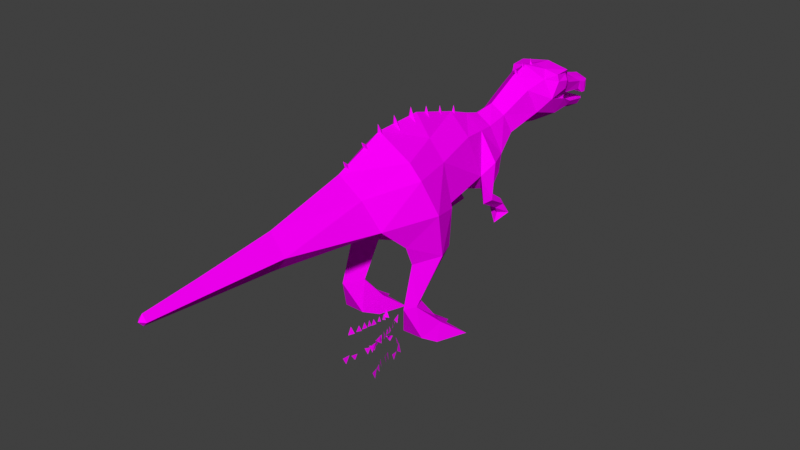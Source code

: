 # Source: Suchomimus_Baby_Idle.blend  (saved by Blender 4.3.34; exported with 4.5.12 LTS)
import bpy
from mathutils import Matrix  # noqa: F401  (used for matrix-valued properties, if any)

bpy.ops.wm.read_factory_settings(use_empty=True)
scene = bpy.context.scene
scene.name = 'Scene'

# ---- collections
col_collection = bpy.data.collections.new('Collection'); scene.collection.children.link(col_collection)

# ---- images (referenced by path relative to the original .blend; pixels are not part of the script)
import os
ASSET_DIR = os.environ.get("B2B_ASSET_DIR", "")  # directory of the original .blend (textures are referenced by path, not embedded)
HERE = os.path.dirname(os.path.abspath(__file__))  # packed textures are extracted next to this script under _unpacked/

def load_image(name, relpath, width, height, colorspace="sRGB"):
    """Load a texture the original file referenced (path relative to the .blend, or extracted next to this script)."""
    p = next((c for c in (os.path.join(HERE, relpath), os.path.join(ASSET_DIR, relpath)) if relpath and os.path.exists(c)), "")
    if p:
        img = bpy.data.images.load(p, check_existing=True)
        img.name = name
    else:  # same state as the original file: an image datablock whose file is absent (Cycles renders it pink)
        img = bpy.data.images.new(name, width, height)
        img.source = "FILE"
        img.filepath = "//" + (relpath or name)
    img.colorspace_settings.name = colorspace
    return img
img_suchomimus_evo_4_jpg = load_image('Suchomimus evo 4.jpg', 'Suchomimus evo 4.jpg', 1024, 1024, 'sRGB')

# ---- materials (node trees are filled in below, after node groups)
mat_material1_006 = bpy.data.materials.new('material1.006')
mat_material1_006.use_transparent_shadow = False
mat_material1_006.roughness = 1.0
mat_material1_007 = bpy.data.materials.new('material1.007')
mat_material1_007.use_transparent_shadow = False
mat_material1_007.roughness = 1.0

# ---- material node trees
mat_material1_006.use_nodes = True; mat_material1_006.node_tree.nodes.clear()
_N = mat_material1_006.node_tree.nodes; _L = mat_material1_006.node_tree.links
n0 = _N.new('ShaderNodeBsdfPrincipled'); n0.name = 'Principled BSDF'; n0.location = (0, 300)
n0.inputs[2].default_value = 1.0
n0.inputs[13].default_value = 0.0
n1 = _N.new('ShaderNodeOutputMaterial'); n1.name = 'Material Output'; n1.location = (280, 300)
n2 = _N.new('ShaderNodeTexImage'); n2.name = 'Image Texture'; n2.location = (-480, 300)
n2.image = img_suchomimus_evo_4_jpg
_L.new(n2.outputs[0], n0.inputs[0])
_L.new(n0.outputs[0], n1.inputs[0])
n1.is_active_output = True
mat_material1_007.use_nodes = True; mat_material1_007.node_tree.nodes.clear()
_N = mat_material1_007.node_tree.nodes; _L = mat_material1_007.node_tree.links
n0 = _N.new('ShaderNodeBsdfPrincipled'); n0.name = 'Principled BSDF'; n0.location = (0, 300)
n0.inputs[2].default_value = 1.0
n0.inputs[13].default_value = 0.0
n1 = _N.new('ShaderNodeOutputMaterial'); n1.name = 'Material Output'; n1.location = (280, 300)
n2 = _N.new('ShaderNodeTexImage'); n2.name = 'Image Texture'; n2.location = (-480, 300)
n2.image = img_suchomimus_evo_4_jpg
_L.new(n2.outputs[0], n0.inputs[0])
_L.new(n0.outputs[0], n1.inputs[0])
n1.is_active_output = True

# ---- world
world_world = bpy.data.worlds.new('World'); scene.world = world_world
world_world.use_nodes = True; world_world.node_tree.nodes.clear()
_N = world_world.node_tree.nodes; _L = world_world.node_tree.links
n0 = _N.new('ShaderNodeOutputWorld'); n0.name = 'World Output'; n0.location = (300, 300)
n1 = _N.new('ShaderNodeBackground'); n1.name = 'Background'; n1.location = (10, 300)
n1.inputs[0].default_value = (0.05088, 0.05088, 0.05088, 1.0)
_L.new(n1.outputs[0], n0.inputs[0])
n0.is_active_output = True
world_world.color = (0.05088, 0.05088, 0.05088)
world_world.use_sun_shadow = False
world_world.sun_shadow_jitter_overblur = 0.0

# ---- meshes
me_suchomimus_evo_4_baby = bpy.data.meshes.new('Suchomimus evo 4 baby')
me_suchomimus_evo_4_baby.from_pydata([(12.43, 34.67, -33.44), (9.151, 35.38, -36.78), (9.43, 31.06, -42.66), (11.78, 46.98, -35.47), (9.753, 41.45, -40.47), (10.16, 33.1, -31.97), (10.29, 43.76, -29.86), (7.389, 59.65, -84.26), (4.81, 56.09, -96.35), (3.607, 55.08, -102.6), (0.0, 55.41, -103.7), (8.322, 64.3, -80.36), (4.753, 60.73, -87.07), (9.503, 62.94, -74.44), (6.501, 64.26, -69.96), (8.962, 65.28, -74.22), (7.38, 50.61, -76.4), (0.0, 46.45, -74.35), (0.0, 47.78, -67.88), (7.189, 54.0, -65.53), (5.375, 49.73, -87.68), (0.0, 46.91, -86.75), (2.909, 46.46, 78.1), (1.584, 46.3, 96.14), (15.4, 0.3573, -1.789), (14.77, 6.788, -1.905), (12.42, 0.173, -11.52), (10.28, 6.788, -2.516), (9.884, 0.3558, -1.89), (12.5, 14.42, 11.34), (8.552, 3.115, 6.575), (6.298, 6.787, -1.039), (12.19, 28.07, 7.016), (16.37, 28.56, -2.518), (12.85, 27.68, -10.51), (12.49, 14.28, 3.133), (18.04, 0.324, 1.588), (18.0, 6.796, -0.227), (21.76, 0.2293, -8.55), (5.102, 46.82, 52.37), (3.307, 0.2291, -9.01), (6.459, 0.3238, 0.6342), (5.177, 62.18, -62.17), (15.71, 3.115, 6.371), (14.44, 14.28, 7.366), (7.437, 60.1, -83.72), (9.329, 59.18, -79.15), (9.558, 61.99, -79.78), (9.503, 62.94, -74.44), (9.607, 54.78, -11.16), (9.988, 39.38, -12.76), (13.63, 40.84, -10.53), (2.832, 47.57, -99.98), (3.758, 47.07, -97.39), (4.775, 49.24, -97.82), (4.235, 56.89, -50.12), (0.0, 60.44, -48.86), (0.0, 66.58, -60.55), (0.0, 52.34, -103.8), (0.0, 53.3, -103.0), (3.056, 48.84, -100.6), (0.0, 48.36, -99.32), (9.099, 65.61, -80.11), (0.0, 48.5, -101.6), (5.112, 61.92, -9.805), (9.25, 59.75, 4.539), (0.0, 68.31, 7.393), (0.0, 69.07, -9.705), (7.704, 30.31, -2.861), (8.957, 14.26, 4.712), (16.89, 43.28, 0.2407), (12.34, 35.04, 10.06), (7.286, 57.42, -26.54), (0.0, 56.98, -101.8), (2.954, 56.99, -98.68), (0.0, 57.69, -98.81), (0.0, 49.16, -97.75), (5.092, 51.51, -99.49), (4.78, 54.95, -99.81), (4.112, 52.53, -101.8), (5.216, 51.7, -97.44), (0.0, 52.9, -94.73), (0.0, 52.84, -97.71), (4.926, 53.49, -95.28), (0.0, 51.19, -88.66), (6.159, 51.27, -88.17), (3.894, 66.39, -73.93), (0.0, 68.78, -67.52), (0.0, 67.47, -74.08), (0.0, 64.2, -26.85), (0.0, 32.81, -20.05), (0.0, 30.57, -2.259), (7.564, 65.52, -80.27), (0.0, 38.83, -40.99), (0.0, 41.48, -43.9), (0.0, 59.53, -40.98), (4.941, 55.93, -41.53), (7.274, 54.14, -82.48), (0.0, 53.4, -82.94), (9.751, 57.93, -70.38), (0.0, 57.81, -70.65), (7.373, 54.67, -68.46), (7.598, 59.76, -68.75), (6.45, 58.58, -83.49), (6.713, 52.42, -82.39), (5.727, 52.86, 21.87), (0.0, 60.64, 25.01), (12.79, 54.58, 3.578), (10.65, 43.13, 19.18), (0.0, 37.97, 19.26), (3.925, 57.98, -93.35), (9.725, 28.82, -39.47), (7.091, 36.86, -34.59), (0.0, 36.37, -29.49), (9.208, 26.4, -41.2), (5.398, 26.44, -42.68), (8.701, 27.16, -44.59), (8.64, 24.74, -43.69), (12.66, 26.83, -42.92), (8.967, 22.83, -40.16), (11.79, 30.53, -40.73), (6.9, 30.53, -40.44), (6.005, 50.69, -52.31), (0.0, 46.21, -53.92), (0.0, 48.4, -64.04), (0.0, 61.24, -35.14), (6.045, 56.59, -35.2), (0.0, 56.64, -82.2), (7.08, 56.17, -83.02), (0.0, 45.06, -97.0), (0.0, 45.68, -100.2), (0.0, 46.49, -92.45), (0.0, 52.96, -101.2), (0.0, 59.12, -93.71), (8.819, 46.97, -43.0), (0.0, 37.36, -36.81), (0.0, 61.24, -88.43), (0.0, 66.54, -82.09), (1.339, 63.98, -63.71), (0.0, 69.48, -61.27), (1.339, 65.07, -67.56), (0.0, 70.27, -65.58), (1.339, 64.78, -71.85), (0.0, 70.12, -70.62), (1.339, 60.2, -28.14), (0.0, 65.92, -28.21), (1.463, 60.99, -21.74), (0.0, 67.94, -21.11), (1.708, 64.53, -14.57), (0.0, 69.72, -14.39), (0.0, 64.38, -16.49), (1.92, 65.75, -7.435), (0.0, 71.61, -6.993), (0.0, 65.88, -9.359), (2.163, 65.13, -0.6045), (0.0, 71.3, 0.742), (0.0, 65.89, -2.67), (2.163, 63.55, 6.262), (0.0, 70.68, 7.972), (0.0, 65.61, 4.486), (2.163, 61.11, 11.09), (0.0, 67.27, 15.22), (1.92, 57.09, 19.44), (0.0, 63.97, 23.07), (0.0, 59.71, 17.7), (0.0, 63.75, -62.05), (0.0, 64.56, -70.08), (0.0, 61.24, -26.4), (0.0, 62.87, -19.97), (0.0, 65.06, -12.77), (0.0, 66.2, -5.631), (0.0, 65.7, 1.036), (0.0, 64.52, 7.999), (-12.43, 34.67, -33.44), (-9.151, 35.38, -36.78), (-11.78, 46.98, -35.47), (-9.753, 41.45, -40.47), (-10.29, 43.76, -29.86), (-10.16, 33.1, -31.97), (-4.81, 56.09, -96.35), (-7.389, 59.65, -84.26), (-3.607, 55.08, -102.6), (-4.753, 60.73, -87.07), (-8.962, 65.28, -74.22), (-6.501, 64.26, -69.96), (-7.38, 50.61, -76.4), (-7.189, 54.0, -65.53), (-5.375, 49.73, -87.68), (-2.909, 46.46, 78.1), (0.0, 50.37, 78.1), (0.0, 48.38, 96.13), (-1.584, 46.3, 96.14), (-15.4, 0.3584, -1.788), (-12.42, 0.1727, -11.51), (-14.77, 6.791, -1.904), (-10.28, 6.791, -2.515), (-9.884, 0.357, -1.889), (-8.553, 3.117, 6.576), (-12.5, 14.42, 11.34), (-12.19, 28.07, 7.018), (-7.704, 30.31, -2.86), (-16.37, 28.56, -2.516), (-12.49, 14.28, 3.137), (-12.85, 27.67, -10.51), (-18.04, 0.3256, 1.589), (-21.76, 0.2293, -8.549), (-18.0, 6.798, -0.2262), (-5.102, 46.82, 52.37), (0.0, 43.2, 78.1), (0.0, 41.09, 52.25), (-3.307, 0.2292, -9.008), (-6.459, 0.3254, 0.6357), (-6.298, 6.789, -1.038), (-5.177, 62.18, -62.17), (-15.71, 3.117, 6.372), (-14.44, 14.28, 7.37), (-7.437, 60.1, -83.72), (-9.558, 61.99, -79.78), (-9.329, 59.18, -79.15), (-9.607, 54.78, -11.16), (-13.63, 40.84, -10.53), (-9.988, 39.38, -12.76), (0.0, 46.5, 97.6), (-2.832, 47.57, -99.98), (-4.775, 49.24, -97.82), (-3.758, 47.07, -97.39), (-4.235, 56.89, -50.12), (-4.112, 52.53, -101.8), (-3.056, 48.84, -100.6), (-9.099, 65.61, -80.11), (0.0, 53.64, 52.32), (-5.112, 61.92, -9.805), (-9.25, 59.75, 4.539), (-8.957, 14.26, 4.716), (-16.89, 43.28, 0.2407), (-12.34, 35.05, 10.06), (-7.286, 57.42, -26.54), (-2.954, 56.99, -98.68), (-4.78, 54.95, -99.81), (-4.926, 53.49, -95.28), (-5.092, 51.51, -99.49), (-5.216, 51.7, -97.44), (-6.159, 51.27, -88.17), (-3.894, 66.39, -73.93), (-7.564, 65.52, -80.27), (-6.045, 56.59, -35.2), (-4.941, 55.93, -41.53), (-7.274, 54.14, -82.48), (-7.373, 54.67, -68.46), (-6.713, 52.42, -82.39), (-6.45, 58.58, -83.49), (-7.598, 59.76, -68.75), (-5.727, 52.86, 21.87), (-12.79, 54.58, 3.578), (-10.65, 43.13, 19.18), (-3.925, 57.98, -93.35), (-5.398, 26.44, -42.68), (-9.43, 31.06, -42.66), (-8.64, 24.74, -43.69), (-9.208, 26.4, -41.2), (-9.725, 28.82, -39.47), (-6.9, 30.53, -40.44), (-12.66, 26.83, -42.92), (-8.701, 27.16, -44.59), (-11.79, 30.53, -40.73), (-8.967, 22.83, -40.16), (-7.091, 36.86, -34.59), (-6.005, 50.69, -52.31), (-8.322, 64.3, -80.36), (-9.503, 62.94, -74.44), (-7.08, 56.17, -83.02), (-9.751, 57.93, -70.38), (-8.819, 46.97, -43.0), (0.0, 44.77, 96.13), (-1.339, 63.98, -63.71), (0.0, 65.42, -65.36), (-1.339, 65.07, -67.56), (0.0, 65.9, -69.31), (-1.339, 64.78, -71.85), (0.0, 65.31, -73.71), (-1.339, 60.2, -28.14), (0.0, 60.65, -30.07), (-1.463, 60.99, -21.74), (0.0, 62.05, -23.67), (-1.708, 64.53, -14.57), (-1.92, 65.75, -7.435), (-2.163, 65.13, -0.6045), (-2.163, 63.55, 6.262), (-2.163, 61.11, 11.09), (0.0, 63.32, 9.344), (-1.92, 57.09, 19.44), (0.0, 64.56, -65.85), (0.0, 61.18, 12.81), (0.0, 57.9, 21.15)], [], [(81, 241, 82), (81, 82, 80), (77, 80, 82), (241, 81, 239), (127, 239, 81), (83, 127, 81), (80, 83, 81), (239, 127, 270), (100, 270, 127), (128, 100, 127), (127, 83, 128), (270, 100, 271), (100, 128, 99), (194, 192, 205), (192, 194, 193), (215, 194, 206), (194, 215, 202), (202, 195, 194), (206, 194, 205), (194, 195, 193), (204, 206, 205), (214, 215, 206), (25, 38, 24), (24, 26, 25), (44, 25, 35), (25, 44, 37), (35, 25, 27), (37, 38, 25), (25, 26, 27), (36, 38, 37), (43, 37, 44), (260, 262, 259), (259, 262, 265), (260, 259, 256), (259, 265, 256), (260, 264, 262), (260, 256, 261), (111, 114, 118), (114, 119, 118), (111, 115, 114), (114, 115, 119), (111, 118, 120), (111, 121, 115), (79, 82, 132), (82, 79, 77), (132, 59, 79), (79, 59, 58), (82, 227, 132), (132, 227, 59), (227, 58, 59), (227, 82, 240), (240, 82, 241), (165, 138, 139), (138, 275, 139), (165, 139, 274), (274, 139, 275), (37, 43, 36), (44, 29, 43), (41, 43, 30), (43, 41, 36), (43, 29, 30), (69, 30, 29), (30, 31, 41), (30, 69, 31), (27, 69, 35), (69, 27, 31), (28, 40, 27), (40, 31, 27), (27, 26, 28), (40, 41, 31), (206, 204, 214), (215, 214, 198), (211, 214, 204), (214, 211, 197), (214, 197, 198), (197, 233, 198), (197, 211, 212), (233, 197, 212), (195, 233, 212), (233, 195, 202), (196, 195, 210), (210, 195, 212), (195, 196, 193), (210, 212, 211), (291, 140, 141), (140, 277, 141), (291, 141, 276), (276, 141, 277), (49, 70, 51), (49, 65, 107), (105, 107, 65), (65, 106, 105), (65, 49, 64), (106, 65, 66), (64, 66, 65), (64, 49, 72), (6, 49, 50), (49, 6, 72), (49, 51, 50), (51, 33, 34), (34, 50, 51), (6, 50, 90), (68, 90, 50), (50, 34, 68), (126, 72, 6), (112, 5, 6), (64, 72, 89), (72, 125, 89), (125, 72, 126), (89, 67, 64), (66, 64, 67), (121, 5, 112), (5, 121, 111), (120, 5, 111), (90, 68, 91), (35, 68, 34), (68, 35, 69), (200, 90, 91), (202, 200, 233), (200, 202, 203), (202, 201, 203), (201, 202, 215), (201, 220, 203), (215, 199, 201), (199, 215, 198), (33, 35, 34), (32, 44, 33), (35, 33, 44), (44, 32, 29), (173, 177, 175), (174, 261, 257), (257, 173, 174), (264, 178, 173), (177, 173, 178), (173, 257, 264), (178, 264, 260), (261, 178, 260), (178, 261, 266), (266, 177, 178), (113, 266, 135), (266, 113, 177), (113, 90, 177), (113, 135, 112), (113, 6, 90), (166, 142, 143), (142, 279, 143), (166, 143, 278), (278, 143, 279), (87, 86, 88), (86, 87, 14), (137, 88, 86), (86, 62, 137), (86, 15, 62), (86, 14, 15), (12, 137, 62), (12, 62, 11), (11, 62, 15), (15, 13, 11), (13, 15, 14), (99, 13, 14), (99, 46, 13), (14, 57, 42), (14, 42, 99), (99, 19, 16), (99, 42, 19), (16, 97, 99), (55, 19, 42), (57, 55, 42), (57, 226, 56), (226, 57, 213), (55, 57, 56), (55, 134, 122), (134, 55, 96), (56, 96, 55), (19, 55, 122), (56, 246, 95), (246, 56, 226), (96, 56, 95), (134, 96, 126), (96, 125, 126), (125, 96, 95), (123, 134, 94), (134, 123, 122), (123, 19, 122), (123, 272, 267), (272, 123, 94), (186, 123, 267), (123, 186, 124), (19, 123, 124), (124, 18, 19), (18, 16, 19), (124, 186, 18), (18, 185, 17), (185, 18, 186), (16, 18, 17), (271, 185, 186), (271, 186, 213), (186, 226, 213), (226, 186, 267), (272, 226, 267), (226, 272, 246), (272, 245, 246), (246, 125, 95), (125, 246, 245), (185, 271, 247), (247, 187, 185), (187, 17, 185), (187, 247, 242), (187, 131, 21), (131, 187, 225), (187, 224, 225), (224, 187, 242), (17, 187, 21), (20, 21, 131), (20, 17, 21), (131, 225, 129), (131, 129, 53), (131, 53, 20), (223, 129, 225), (223, 225, 224), (223, 224, 228), (223, 63, 130), (129, 223, 130), (228, 63, 223), (52, 129, 130), (129, 52, 53), (54, 20, 53), (52, 54, 53), (52, 130, 63), (52, 60, 54), (60, 52, 63), (20, 54, 85), (20, 97, 16), (97, 20, 85), (17, 20, 16), (112, 6, 113), (177, 90, 221), (245, 177, 236), (177, 219, 236), (219, 177, 221), (90, 200, 221), (203, 221, 200), (221, 203, 220), (219, 221, 220), (231, 236, 219), (219, 232, 231), (232, 219, 253), (219, 234, 253), (219, 220, 234), (231, 89, 236), (236, 125, 245), (125, 236, 89), (89, 231, 67), (66, 231, 232), (250, 248, 251), (248, 250, 249), (103, 101, 104), (101, 103, 102), (22, 273, 208), (273, 22, 23), (39, 189, 22), (208, 39, 22), (190, 22, 189), (22, 190, 23), (39, 208, 209), (105, 39, 108), (209, 108, 39), (271, 218, 270), (268, 182, 180), (183, 268, 269), (182, 268, 229), (268, 183, 229), (137, 182, 229), (243, 137, 229), (243, 229, 183), (243, 183, 184), (269, 184, 183), (271, 184, 269), (271, 269, 218), (184, 57, 87), (57, 184, 213), (87, 243, 184), (184, 271, 213), (137, 243, 88), (243, 87, 88), (57, 14, 87), (1, 3, 0), (5, 120, 0), (6, 0, 3), (0, 6, 5), (2, 0, 120), (0, 2, 1), (3, 1, 4), (4, 1, 112), (121, 1, 2), (167, 144, 145), (144, 281, 145), (167, 145, 280), (280, 145, 281), (61, 54, 60), (60, 63, 61), (61, 224, 76), (224, 61, 228), (228, 61, 63), (54, 61, 76), (54, 84, 85), (84, 54, 76), (224, 84, 76), (168, 146, 147), (146, 283, 147), (168, 147, 282), (282, 147, 283), (1, 121, 112), (3, 126, 6), (3, 134, 126), (3, 4, 134), (112, 93, 4), (93, 134, 4), (93, 112, 135), (266, 93, 135), (93, 266, 176), (272, 93, 176), (93, 272, 94), (134, 93, 94), (176, 266, 174), (261, 174, 266), (174, 175, 176), (175, 272, 176), (175, 245, 272), (175, 174, 173), (175, 177, 245), (169, 148, 149), (148, 150, 149), (169, 149, 284), (284, 149, 150), (105, 230, 39), (189, 39, 230), (108, 209, 109), (209, 254, 109), (254, 209, 207), (208, 207, 209), (252, 254, 207), (230, 252, 207), (189, 207, 188), (207, 189, 230), (207, 208, 188), (273, 188, 208), (188, 273, 191), (190, 188, 191), (188, 190, 189), (222, 191, 273), (191, 222, 190), (252, 230, 106), (230, 105, 106), (128, 83, 8), (128, 7, 46), (99, 128, 46), (128, 8, 7), (8, 110, 7), (78, 8, 80), (110, 8, 74), (83, 80, 8), (8, 78, 74), (231, 66, 67), (252, 232, 253), (106, 232, 252), (232, 106, 66), (253, 254, 252), (253, 234, 254), (235, 200, 254), (200, 109, 254), (234, 235, 254), (234, 201, 235), (220, 201, 234), (235, 201, 199), (200, 235, 199), (109, 200, 91), (200, 198, 233), (198, 200, 199), (109, 68, 108), (68, 109, 91), (107, 105, 108), (71, 108, 68), (107, 108, 70), (70, 108, 71), (68, 32, 71), (68, 29, 32), (29, 68, 69), (70, 71, 33), (71, 32, 33), (33, 51, 70), (49, 107, 70), (170, 151, 152), (151, 153, 152), (170, 152, 285), (285, 152, 153), (256, 258, 263), (256, 265, 258), (257, 256, 263), (256, 257, 261), (257, 262, 264), (262, 257, 263), (258, 262, 263), (262, 258, 265), (115, 116, 117), (115, 117, 119), (2, 115, 121), (115, 2, 116), (2, 118, 116), (118, 2, 120), (117, 116, 118), (118, 119, 117), (268, 218, 269), (218, 268, 180), (11, 46, 7), (46, 11, 48), (171, 154, 155), (154, 156, 155), (171, 155, 286), (286, 155, 156), (216, 217, 244), (216, 218, 217), (217, 269, 244), (269, 217, 218), (45, 47, 92), (45, 46, 47), (47, 48, 92), (48, 47, 46), (84, 224, 242), (242, 98, 84), (98, 85, 84), (85, 98, 97), (247, 100, 98), (98, 242, 247), (100, 97, 98), (97, 100, 99), (100, 247, 271), (172, 157, 158), (157, 159, 158), (172, 158, 287), (287, 158, 159), (292, 160, 161), (160, 289, 161), (292, 161, 288), (288, 161, 289), (293, 162, 163), (162, 164, 163), (293, 163, 290), (290, 163, 164), (238, 237, 181), (179, 237, 238), (73, 237, 75), (73, 10, 181), (73, 9, 10), (181, 58, 227), (181, 227, 238), (181, 10, 58), (241, 238, 240), (238, 241, 179), (240, 238, 227), (239, 179, 241), (270, 179, 239), (270, 180, 179), (270, 218, 180), (7, 110, 12), (11, 7, 12), (133, 136, 110), (12, 110, 136), (74, 133, 110), (9, 73, 74), (133, 74, 75), (78, 9, 74), (73, 75, 74), (133, 255, 136), (133, 237, 255), (237, 133, 75), (182, 137, 136), (182, 136, 255), (137, 12, 136), (179, 180, 255), (180, 182, 255), (255, 237, 179), (181, 237, 73), (9, 79, 58), (9, 58, 10), (9, 78, 79), (77, 79, 78), (80, 77, 78), (23, 190, 222), (222, 273, 23)])
_uv = me_suchomimus_evo_4_baby.uv_layers.new(name='UVMap')
_uv.uv.foreach_set('vector', [0.0355, 0.888, 0.0041, 0.8717, 0.0303, 0.8715, 0.0355, 0.888, 0.0303, 0.8715, 0.0041, 0.8717, 0.0044, 0.8573, 0.0041, 0.8717, 0.0303, 0.8715, 0.0041, 0.8717, 0.0355, 0.888, 0.0045, 0.8883, 0.0423, 0.9124, 0.0045, 0.8883, 0.0355, 0.888, 0.0045, 0.8883, 0.0423, 0.9124, 0.0355, 0.888, 0.0041, 0.8717, 0.0045, 0.8883, 0.0355, 0.888, 0.0045, 0.8883, 0.0423, 0.9124, 0.0051, 0.92, 0.0479, 0.9374, 0.0051, 0.92, 0.0423, 0.9124, 0.0051, 0.92, 0.0479, 0.9374, 0.0423, 0.9124, 0.0423, 0.9124, 0.0045, 0.8883, 0.0051, 0.92, 0.0051, 0.92, 0.0479, 0.9374, 0.0068, 0.987, 0.0479, 0.9374, 0.0051, 0.92, 0.0068, 0.987, 0.7679, 0.8478, 0.7837, 0.8927, 0.7722, 0.9871, 0.7837, 0.8927, 0.7679, 0.8478, 0.8631, 0.9348, 0.6665, 0.7085, 0.7679, 0.8478, 0.7321, 0.8466, 0.7679, 0.8478, 0.6665, 0.7085, 0.7271, 0.7062, 0.7271, 0.7062, 0.7965, 0.825, 0.7679, 0.8478, 0.7321, 0.8466, 0.7679, 0.8478, 0.7722, 0.9871, 0.7679, 0.8478, 0.7965, 0.825, 0.8631, 0.9348, 0.6961, 0.9055, 0.7321, 0.8466, 0.7722, 0.9871, 0.6659, 0.8364, 0.6665, 0.7085, 0.7321, 0.8466, 0.7679, 0.8478, 0.7722, 0.9871, 0.7837, 0.8927, 0.7837, 0.8927, 0.8631, 0.9348, 0.7679, 0.8478, 0.6665, 0.7085, 0.7679, 0.8478, 0.7271, 0.7062, 0.7679, 0.8478, 0.6665, 0.7085, 0.7321, 0.8466, 0.7271, 0.7062, 0.7679, 0.8478, 0.7965, 0.825, 0.7321, 0.8466, 0.7722, 0.9871, 0.7679, 0.8478, 0.7679, 0.8478, 0.8631, 0.9348, 0.7965, 0.825, 0.6961, 0.9055, 0.7722, 0.9871, 0.7321, 0.8466, 0.6659, 0.8364, 0.7321, 0.8466, 0.6665, 0.7085, 0.6638, 0.0482, 0.6898, 0.0772, 0.6966, 0.0499, 0.6966, 0.0499, 0.6898, 0.0772, 0.7211, 0.0736, 0.6638, 0.0482, 0.6966, 0.0499, 0.7007, 0.0195, 0.6966, 0.0499, 0.7449, 0.0295, 0.7007, 0.0195, 0.6638, 0.0482, 0.6524, 0.0684, 0.6898, 0.0772, 0.6638, 0.0482, 0.7007, 0.0195, 0.658, 0.0214, 0.6638, 0.0482, 0.6966, 0.0499, 0.6898, 0.0772, 0.6966, 0.0499, 0.7211, 0.0736, 0.6898, 0.0772, 0.6638, 0.0482, 0.7007, 0.0195, 0.6966, 0.0499, 0.6966, 0.0499, 0.7007, 0.0195, 0.7449, 0.0295, 0.6638, 0.0482, 0.6898, 0.0772, 0.6524, 0.0684, 0.6638, 0.0482, 0.658, 0.0214, 0.7007, 0.0195, 0.0076, 0.845, 0.0303, 0.8715, 0.0295, 0.8597, 0.0303, 0.8715, 0.0076, 0.845, 0.0044, 0.8573, 0.0295, 0.8597, 0.0284, 0.8497, 0.0076, 0.845, 0.0076, 0.845, 0.0284, 0.8497, 0.0219, 0.8348, 0.0303, 0.8715, 0.0076, 0.845, 0.0295, 0.8597, 0.0295, 0.8597, 0.0076, 0.845, 0.0284, 0.8497, 0.0076, 0.845, 0.0219, 0.8348, 0.0284, 0.8497, 0.0076, 0.845, 0.0303, 0.8715, 0.0044, 0.8573, 0.0044, 0.8573, 0.0303, 0.8715, 0.0041, 0.8717, 0.8758, 0.564, 0.8105, 0.5855, 0.8438, 0.7249, 0.8105, 0.5855, 0.7809, 0.5965, 0.8438, 0.7249, 0.8526, 0.572, 0.8438, 0.7249, 0.8289, 0.5857, 0.8289, 0.5857, 0.8438, 0.7249, 0.7676, 0.5983, 0.7321, 0.8466, 0.6659, 0.8364, 0.6961, 0.9055, 0.6665, 0.7085, 0.6135, 0.705, 0.6659, 0.8364, 0.5943, 0.9305, 0.6659, 0.8364, 0.5773, 0.8463, 0.6659, 0.8364, 0.5943, 0.9305, 0.6961, 0.9055, 0.6659, 0.8364, 0.6135, 0.705, 0.5773, 0.8463, 0.5163, 0.74, 0.5773, 0.8463, 0.6135, 0.705, 0.5773, 0.8463, 0.5298, 0.8699, 0.5943, 0.9305, 0.5773, 0.8463, 0.5163, 0.74, 0.5298, 0.8699, 0.7965, 0.825, 0.7759, 0.6869, 0.7271, 0.7062, 0.7759, 0.6869, 0.7965, 0.825, 0.8347, 0.7725, 0.8475, 0.8574, 0.9214, 0.8722, 0.7965, 0.825, 0.9214, 0.8722, 0.8347, 0.7725, 0.7965, 0.825, 0.7965, 0.825, 0.8631, 0.9348, 0.8475, 0.8574, 0.9214, 0.8722, 0.8949, 0.7605, 0.8347, 0.7725, 0.7321, 0.8466, 0.6961, 0.9055, 0.6659, 0.8364, 0.6665, 0.7085, 0.6659, 0.8364, 0.6135, 0.705, 0.5943, 0.9305, 0.6659, 0.8364, 0.6961, 0.9055, 0.6659, 0.8364, 0.5943, 0.9305, 0.5773, 0.8463, 0.6659, 0.8364, 0.5773, 0.8463, 0.6135, 0.705, 0.5773, 0.8463, 0.5163, 0.74, 0.6135, 0.705, 0.5773, 0.8463, 0.5943, 0.9305, 0.5298, 0.8699, 0.5163, 0.74, 0.5773, 0.8463, 0.5298, 0.8699, 0.7965, 0.825, 0.7759, 0.6869, 0.8347, 0.7725, 0.7759, 0.6869, 0.7965, 0.825, 0.7271, 0.7062, 0.8475, 0.8574, 0.7965, 0.825, 0.9214, 0.8722, 0.9214, 0.8722, 0.7965, 0.825, 0.8347, 0.7725, 0.7965, 0.825, 0.8475, 0.8574, 0.8631, 0.9348, 0.9214, 0.8722, 0.8347, 0.7725, 0.8949, 0.7605, 0.8711, 0.5652, 0.8098, 0.582, 0.8438, 0.7249, 0.8098, 0.582, 0.7712, 0.5919, 0.8438, 0.7249, 0.8573, 0.5689, 0.8438, 0.7249, 0.8216, 0.5813, 0.8216, 0.5813, 0.8438, 0.7249, 0.763, 0.595, 0.3664, 0.4579, 0.236, 0.5876, 0.3638, 0.5987, 0.3664, 0.4579, 0.1807, 0.4413, 0.2104, 0.5066, 0.0824, 0.519, 0.2104, 0.5066, 0.1807, 0.4413, 0.1807, 0.4413, 0.0239, 0.4147, 0.0824, 0.519, 0.1807, 0.4413, 0.3664, 0.4579, 0.305, 0.4039, 0.0239, 0.4147, 0.1807, 0.4413, 0.1553, 0.3636, 0.305, 0.4039, 0.1553, 0.3636, 0.1807, 0.4413, 0.305, 0.4039, 0.3664, 0.4579, 0.532, 0.3943, 0.5885, 0.5375, 0.3664, 0.4579, 0.4187, 0.6012, 0.3664, 0.4579, 0.5885, 0.5375, 0.532, 0.3943, 0.3664, 0.4579, 0.3638, 0.5987, 0.4187, 0.6012, 0.3638, 0.5987, 0.272, 0.7003, 0.3339, 0.6991, 0.3339, 0.6991, 0.4187, 0.6012, 0.3638, 0.5987, 0.5885, 0.5375, 0.4187, 0.6012, 0.4883, 0.7073, 0.3993, 0.7303, 0.4883, 0.7073, 0.4187, 0.6012, 0.4187, 0.6012, 0.3339, 0.6991, 0.3993, 0.7303, 0.6395, 0.3766, 0.532, 0.3943, 0.5885, 0.5375, 0.6676, 0.6191, 0.6823, 0.591, 0.5885, 0.5375, 0.305, 0.4039, 0.532, 0.3943, 0.4968, 0.3112, 0.532, 0.3943, 0.6283, 0.2976, 0.4968, 0.3112, 0.6283, 0.2976, 0.532, 0.3943, 0.6395, 0.3766, 0.4968, 0.3112, 0.2948, 0.3347, 0.305, 0.4039, 0.1553, 0.3636, 0.305, 0.4039, 0.2948, 0.3347, 0.7308, 0.6498, 0.6823, 0.591, 0.6676, 0.6191, 0.6823, 0.591, 0.7308, 0.6498, 0.7435, 0.6292, 0.7636, 0.6181, 0.6823, 0.591, 0.7435, 0.6292, 0.4883, 0.7073, 0.3993, 0.7303, 0.4355, 0.7797, 0.2992, 0.8729, 0.3993, 0.7303, 0.3339, 0.6991, 0.3993, 0.7303, 0.2992, 0.8729, 0.328, 0.892, 0.3993, 0.7303, 0.4883, 0.7073, 0.4355, 0.7797, 0.2992, 0.8729, 0.3993, 0.7303, 0.328, 0.892, 0.3993, 0.7303, 0.2992, 0.8729, 0.3339, 0.6991, 0.2992, 0.8729, 0.272, 0.7003, 0.3339, 0.6991, 0.272, 0.7003, 0.2992, 0.8729, 0.2579, 0.8717, 0.272, 0.7003, 0.3638, 0.5987, 0.3339, 0.6991, 0.2579, 0.8717, 0.2034, 0.7419, 0.272, 0.7003, 0.2034, 0.7419, 0.2579, 0.8717, 0.2031, 0.8797, 0.272, 0.7003, 0.2992, 0.8729, 0.3339, 0.6991, 0.2034, 0.7419, 0.2579, 0.8717, 0.272, 0.7003, 0.2992, 0.8729, 0.272, 0.7003, 0.2579, 0.8717, 0.2579, 0.8717, 0.2034, 0.7419, 0.2031, 0.8797, 0.7018, 0.5625, 0.5885, 0.5375, 0.6403, 0.4801, 0.7384, 0.5505, 0.8095, 0.5663, 0.794, 0.5971, 0.794, 0.5971, 0.7018, 0.5625, 0.7384, 0.5505, 0.7636, 0.6181, 0.6823, 0.591, 0.7018, 0.5625, 0.5885, 0.5375, 0.7018, 0.5625, 0.6823, 0.591, 0.7018, 0.5625, 0.794, 0.5971, 0.7636, 0.6181, 0.6823, 0.591, 0.7636, 0.6181, 0.7435, 0.6292, 0.7308, 0.6498, 0.6823, 0.591, 0.7435, 0.6292, 0.6823, 0.591, 0.7308, 0.6498, 0.6676, 0.6191, 0.6676, 0.6191, 0.5885, 0.5375, 0.6823, 0.591, 0.5782, 0.6483, 0.6676, 0.6191, 0.6559, 0.6496, 0.6676, 0.6191, 0.5782, 0.6483, 0.5885, 0.5375, 0.5782, 0.6483, 0.4883, 0.7073, 0.5885, 0.5375, 0.5782, 0.6483, 0.6559, 0.6496, 0.6676, 0.6191, 0.5782, 0.6483, 0.5885, 0.5375, 0.4883, 0.7073, 0.8632, 0.57, 0.803, 0.5841, 0.8438, 0.7249, 0.803, 0.5841, 0.7647, 0.5889, 0.8438, 0.7249, 0.852, 0.5724, 0.8438, 0.7249, 0.8141, 0.5802, 0.8141, 0.5802, 0.8438, 0.7249, 0.7535, 0.5921, 0.3164, 0.0091, 0.3751, 0.0338, 0.3769, 0.0066, 0.3751, 0.0338, 0.3164, 0.0091, 0.3393, 0.065, 0.4406, 0.0216, 0.3769, 0.0066, 0.3751, 0.0338, 0.3751, 0.0338, 0.4207, 0.0664, 0.4406, 0.0216, 0.3751, 0.0338, 0.3848, 0.0637, 0.4207, 0.0664, 0.3751, 0.0338, 0.3393, 0.065, 0.3848, 0.0637, 0.4822, 0.0783, 0.4406, 0.0216, 0.4207, 0.0664, 0.4822, 0.0783, 0.4207, 0.0664, 0.4093, 0.0873, 0.4093, 0.0873, 0.4207, 0.0664, 0.3848, 0.0637, 0.3848, 0.0637, 0.3767, 0.0877, 0.4093, 0.0873, 0.3767, 0.0877, 0.3848, 0.0637, 0.3393, 0.065, 0.3368, 0.1378, 0.3767, 0.0877, 0.3393, 0.065, 0.3368, 0.1378, 0.3995, 0.1149, 0.3767, 0.0877, 0.3393, 0.065, 0.2487, 0.0246, 0.2631, 0.0867, 0.3393, 0.065, 0.2631, 0.0867, 0.3368, 0.1378, 0.3368, 0.1378, 0.2909, 0.2054, 0.3846, 0.2263, 0.3368, 0.1378, 0.2631, 0.0867, 0.2909, 0.2054, 0.3846, 0.2263, 0.4092, 0.1603, 0.3368, 0.1378, 0.148, 0.1377, 0.2909, 0.2054, 0.2631, 0.0867, 0.2487, 0.0246, 0.148, 0.1377, 0.2631, 0.0867, 0.2487, 0.0246, 0.148, 0.1377, 0.1541, 0.0705, 0.148, 0.1377, 0.2487, 0.0246, 0.2631, 0.0867, 0.148, 0.1377, 0.2487, 0.0246, 0.1541, 0.0705, 0.148, 0.1377, 0.0553, 0.292, 0.1578, 0.2077, 0.0553, 0.292, 0.148, 0.1377, 0.0723, 0.1755, 0.1541, 0.0705, 0.0723, 0.1755, 0.148, 0.1377, 0.2909, 0.2054, 0.148, 0.1377, 0.1578, 0.2077, 0.1541, 0.0705, 0.0723, 0.1755, 0.0719, 0.1186, 0.0723, 0.1755, 0.1541, 0.0705, 0.148, 0.1377, 0.0723, 0.1755, 0.1541, 0.0705, 0.0719, 0.1186, 0.0553, 0.292, 0.0723, 0.1755, 0.0212, 0.1925, 0.0723, 0.1755, 0.0127, 0.1348, 0.0212, 0.1925, 0.0127, 0.1348, 0.0723, 0.1755, 0.0719, 0.1186, 0.1821, 0.2808, 0.0553, 0.292, 0.1054, 0.3421, 0.0553, 0.292, 0.1821, 0.2808, 0.1578, 0.2077, 0.1821, 0.2808, 0.2909, 0.2054, 0.1578, 0.2077, 0.1821, 0.2808, 0.0553, 0.292, 0.1578, 0.2077, 0.0553, 0.292, 0.1821, 0.2808, 0.1054, 0.3421, 0.2909, 0.2054, 0.1821, 0.2808, 0.1578, 0.2077, 0.1821, 0.2808, 0.2909, 0.2054, 0.2566, 0.2651, 0.2909, 0.2054, 0.1821, 0.2808, 0.2566, 0.2651, 0.2566, 0.2651, 0.3065, 0.2745, 0.2909, 0.2054, 0.3065, 0.2745, 0.3846, 0.2263, 0.2909, 0.2054, 0.2566, 0.2651, 0.2909, 0.2054, 0.3065, 0.2745, 0.3065, 0.2745, 0.3846, 0.2263, 0.3726, 0.2786, 0.3846, 0.2263, 0.3065, 0.2745, 0.2909, 0.2054, 0.3846, 0.2263, 0.3065, 0.2745, 0.3726, 0.2786, 0.3368, 0.1378, 0.3846, 0.2263, 0.2909, 0.2054, 0.3368, 0.1378, 0.2909, 0.2054, 0.2631, 0.0867, 0.2909, 0.2054, 0.148, 0.1377, 0.2631, 0.0867, 0.148, 0.1377, 0.2909, 0.2054, 0.1578, 0.2077, 0.0553, 0.292, 0.148, 0.1377, 0.1578, 0.2077, 0.148, 0.1377, 0.0553, 0.292, 0.0723, 0.1755, 0.0553, 0.292, 0.0212, 0.1925, 0.0723, 0.1755, 0.0723, 0.1755, 0.0127, 0.1348, 0.0719, 0.1186, 0.0127, 0.1348, 0.0723, 0.1755, 0.0212, 0.1925, 0.3846, 0.2263, 0.3368, 0.1378, 0.4092, 0.1603, 0.4092, 0.1603, 0.4935, 0.2234, 0.3846, 0.2263, 0.4935, 0.2234, 0.3726, 0.2786, 0.3846, 0.2263, 0.4935, 0.2234, 0.4092, 0.1603, 0.4979, 0.1731, 0.4935, 0.2234, 0.5556, 0.2578, 0.4763, 0.2747, 0.5556, 0.2578, 0.4935, 0.2234, 0.6427, 0.2204, 0.4935, 0.2234, 0.6508, 0.2029, 0.6427, 0.2204, 0.6508, 0.2029, 0.4935, 0.2234, 0.4979, 0.1731, 0.3726, 0.2786, 0.4935, 0.2234, 0.4763, 0.2747, 0.4935, 0.2234, 0.4763, 0.2747, 0.5556, 0.2578, 0.4935, 0.2234, 0.3726, 0.2786, 0.4763, 0.2747, 0.5556, 0.2578, 0.6427, 0.2204, 0.6354, 0.2599, 0.5556, 0.2578, 0.6354, 0.2599, 0.6427, 0.2204, 0.5556, 0.2578, 0.6427, 0.2204, 0.4935, 0.2234, 0.682, 0.2286, 0.6354, 0.2599, 0.6427, 0.2204, 0.682, 0.2286, 0.6427, 0.2204, 0.6508, 0.2029, 0.682, 0.2286, 0.6508, 0.2029, 0.6942, 0.2176, 0.682, 0.2286, 0.719, 0.2467, 0.6841, 0.2646, 0.6354, 0.2599, 0.682, 0.2286, 0.6841, 0.2646, 0.6942, 0.2176, 0.719, 0.2467, 0.682, 0.2286, 0.682, 0.2286, 0.6354, 0.2599, 0.6841, 0.2646, 0.6354, 0.2599, 0.682, 0.2286, 0.6427, 0.2204, 0.6508, 0.2029, 0.4935, 0.2234, 0.6427, 0.2204, 0.682, 0.2286, 0.6508, 0.2029, 0.6427, 0.2204, 0.682, 0.2286, 0.6841, 0.2646, 0.719, 0.2467, 0.682, 0.2286, 0.6942, 0.2176, 0.6508, 0.2029, 0.6942, 0.2176, 0.682, 0.2286, 0.719, 0.2467, 0.4935, 0.2234, 0.6508, 0.2029, 0.4979, 0.1731, 0.4935, 0.2234, 0.4092, 0.1603, 0.3846, 0.2263, 0.4092, 0.1603, 0.4935, 0.2234, 0.4979, 0.1731, 0.3726, 0.2786, 0.4935, 0.2234, 0.3846, 0.2263, 0.6676, 0.6191, 0.5885, 0.5375, 0.5782, 0.6483, 0.5885, 0.5375, 0.4883, 0.7073, 0.4187, 0.6012, 0.6395, 0.3766, 0.5885, 0.5375, 0.532, 0.3943, 0.5885, 0.5375, 0.3664, 0.4579, 0.532, 0.3943, 0.3664, 0.4579, 0.5885, 0.5375, 0.4187, 0.6012, 0.4883, 0.7073, 0.3993, 0.7303, 0.4187, 0.6012, 0.3339, 0.6991, 0.4187, 0.6012, 0.3993, 0.7303, 0.4187, 0.6012, 0.3339, 0.6991, 0.3638, 0.5987, 0.3664, 0.4579, 0.4187, 0.6012, 0.3638, 0.5987, 0.305, 0.4039, 0.532, 0.3943, 0.3664, 0.4579, 0.3664, 0.4579, 0.1807, 0.4413, 0.305, 0.4039, 0.1807, 0.4413, 0.3664, 0.4579, 0.2104, 0.5066, 0.3664, 0.4579, 0.236, 0.5876, 0.2104, 0.5066, 0.3664, 0.4579, 0.3638, 0.5987, 0.236, 0.5876, 0.305, 0.4039, 0.4968, 0.3112, 0.532, 0.3943, 0.532, 0.3943, 0.6283, 0.2976, 0.6395, 0.3766, 0.6283, 0.2976, 0.532, 0.3943, 0.4968, 0.3112, 0.4968, 0.3112, 0.305, 0.4039, 0.2948, 0.3347, 0.1553, 0.3636, 0.305, 0.4039, 0.1807, 0.4413, 0.2851, 0.9827, 0.195, 0.9265, 0.1926, 0.9842, 0.195, 0.9265, 0.2851, 0.9827, 0.2712, 0.9378, 0.2851, 0.9827, 0.195, 0.9265, 0.2712, 0.9378, 0.195, 0.9265, 0.2851, 0.9827, 0.1926, 0.9842, 0.908, 0.5179, 0.9505, 0.6792, 0.9571, 0.5194, 0.9505, 0.6792, 0.908, 0.5179, 0.9249, 0.682, 0.8743, 0.2817, 0.8635, 0.5234, 0.908, 0.5179, 0.9571, 0.5194, 0.8743, 0.2817, 0.908, 0.5179, 0.9019, 0.6976, 0.908, 0.5179, 0.8635, 0.5234, 0.908, 0.5179, 0.9019, 0.6976, 0.9249, 0.682, 0.8743, 0.2817, 0.9571, 0.5194, 0.9493, 0.3024, 0.8264, 0.0511, 0.8743, 0.2817, 0.8976, 0.0251, 0.9493, 0.3024, 0.8976, 0.0251, 0.8743, 0.2817, 0.3368, 0.1378, 0.3995, 0.1149, 0.4461, 0.1379, 0.4093, 0.0873, 0.4822, 0.0783, 0.4409, 0.1069, 0.3848, 0.0637, 0.4093, 0.0873, 0.3767, 0.0877, 0.4822, 0.0783, 0.4093, 0.0873, 0.4207, 0.0664, 0.4093, 0.0873, 0.3848, 0.0637, 0.4207, 0.0664, 0.4406, 0.0216, 0.4822, 0.0783, 0.4207, 0.0664, 0.3751, 0.0338, 0.4406, 0.0216, 0.4207, 0.0664, 0.3751, 0.0338, 0.4207, 0.0664, 0.3848, 0.0637, 0.3751, 0.0338, 0.3848, 0.0637, 0.3393, 0.065, 0.3767, 0.0877, 0.3393, 0.065, 0.3848, 0.0637, 0.3368, 0.1378, 0.3393, 0.065, 0.3767, 0.0877, 0.3368, 0.1378, 0.3767, 0.0877, 0.3995, 0.1149, 0.3393, 0.065, 0.2487, 0.0246, 0.3164, 0.0091, 0.2487, 0.0246, 0.3393, 0.065, 0.2631, 0.0867, 0.3164, 0.0091, 0.3751, 0.0338, 0.3393, 0.065, 0.3393, 0.065, 0.3368, 0.1378, 0.2631, 0.0867, 0.4406, 0.0216, 0.3751, 0.0338, 0.3769, 0.0066, 0.3751, 0.0338, 0.3164, 0.0091, 0.3769, 0.0066, 0.2487, 0.0246, 0.3393, 0.065, 0.3164, 0.0091, 0.7384, 0.5505, 0.6403, 0.4801, 0.7018, 0.5625, 0.6823, 0.591, 0.7636, 0.6181, 0.7018, 0.5625, 0.5885, 0.5375, 0.7018, 0.5625, 0.6403, 0.4801, 0.7018, 0.5625, 0.5885, 0.5375, 0.6823, 0.591, 0.794, 0.5971, 0.7018, 0.5625, 0.7636, 0.6181, 0.7018, 0.5625, 0.794, 0.5971, 0.7384, 0.5505, 0.6403, 0.4801, 0.7384, 0.5505, 0.7338, 0.5103, 0.7338, 0.5103, 0.7384, 0.5505, 0.776, 0.5343, 0.8095, 0.5663, 0.7384, 0.5505, 0.794, 0.5971, 0.8705, 0.5688, 0.8056, 0.5924, 0.8438, 0.7249, 0.8056, 0.5924, 0.777, 0.6008, 0.8438, 0.7249, 0.846, 0.5799, 0.8438, 0.7249, 0.8237, 0.5912, 0.8237, 0.5912, 0.8438, 0.7249, 0.7634, 0.6018, 0.1539, 0.9608, 0.1368, 0.9905, 0.1584, 0.9859, 0.1584, 0.9859, 0.1705, 0.9707, 0.1539, 0.9608, 0.1539, 0.9608, 0.1368, 0.9905, 0.1327, 0.9549, 0.1368, 0.9905, 0.1539, 0.9608, 0.1584, 0.9859, 0.1584, 0.9859, 0.1539, 0.9608, 0.1705, 0.9707, 0.1368, 0.9905, 0.1539, 0.9608, 0.1327, 0.9549, 0.1368, 0.9905, 0.1079, 0.9507, 0.1115, 0.9912, 0.1079, 0.9507, 0.1368, 0.9905, 0.1327, 0.9549, 0.1368, 0.9905, 0.1079, 0.9507, 0.1327, 0.9549, 0.8775, 0.5671, 0.8076, 0.5976, 0.8438, 0.7251, 0.8076, 0.5976, 0.7851, 0.6109, 0.8438, 0.7251, 0.8428, 0.5823, 0.8438, 0.7251, 0.8319, 0.6001, 0.8319, 0.6001, 0.8438, 0.7251, 0.7688, 0.609, 0.7384, 0.5505, 0.8095, 0.5663, 0.776, 0.5343, 0.6403, 0.4801, 0.6395, 0.3766, 0.5885, 0.5375, 0.6403, 0.4801, 0.7032, 0.4516, 0.6395, 0.3766, 0.6403, 0.4801, 0.7338, 0.5103, 0.7032, 0.4516, 0.776, 0.5343, 0.7799, 0.4872, 0.7338, 0.5103, 0.7799, 0.4872, 0.7032, 0.4516, 0.7338, 0.5103, 0.7799, 0.4872, 0.776, 0.5343, 0.8009, 0.5157, 0.776, 0.5343, 0.7799, 0.4872, 0.8009, 0.5157, 0.7799, 0.4872, 0.776, 0.5343, 0.7338, 0.5103, 0.7032, 0.4516, 0.7799, 0.4872, 0.7338, 0.5103, 0.7799, 0.4872, 0.7032, 0.4516, 0.7696, 0.4294, 0.7032, 0.4516, 0.7799, 0.4872, 0.7696, 0.4294, 0.7338, 0.5103, 0.776, 0.5343, 0.7384, 0.5505, 0.8095, 0.5663, 0.7384, 0.5505, 0.776, 0.5343, 0.7384, 0.5505, 0.6403, 0.4801, 0.7338, 0.5103, 0.6403, 0.4801, 0.7032, 0.4516, 0.7338, 0.5103, 0.6403, 0.4801, 0.6395, 0.3766, 0.7032, 0.4516, 0.6403, 0.4801, 0.7384, 0.5505, 0.7018, 0.5625, 0.6403, 0.4801, 0.5885, 0.5375, 0.6395, 0.3766, 0.8729, 0.5615, 0.8234, 0.6328, 0.8439, 0.7254, 0.8234, 0.6328, 0.7865, 0.6023, 0.8439, 0.7254, 0.8413, 0.5846, 0.8439, 0.7254, 0.8234, 0.6328, 0.8234, 0.6328, 0.8439, 0.7254, 0.7574, 0.5989, 0.8264, 0.0511, 0.8198, 0.3177, 0.8743, 0.2817, 0.8635, 0.5234, 0.8743, 0.2817, 0.8198, 0.3177, 0.8976, 0.0251, 0.9493, 0.3024, 0.9802, 0.0276, 0.9495, 0.302, 0.8976, 0.0251, 0.9802, 0.0276, 0.8976, 0.0251, 0.9495, 0.302, 0.8765, 0.281, 0.9577, 0.5193, 0.8765, 0.281, 0.9495, 0.302, 0.8264, 0.0511, 0.8976, 0.0251, 0.8765, 0.281, 0.8273, 0.3185, 0.8264, 0.0511, 0.8765, 0.281, 0.8636, 0.5235, 0.8765, 0.281, 0.9082, 0.5179, 0.8765, 0.281, 0.8636, 0.5235, 0.8273, 0.3185, 0.8765, 0.281, 0.9577, 0.5193, 0.9082, 0.5179, 0.9502, 0.6815, 0.9082, 0.5179, 0.9577, 0.5193, 0.9082, 0.5179, 0.9502, 0.6815, 0.9254, 0.6887, 0.9037, 0.7007, 0.9082, 0.5179, 0.9254, 0.6887, 0.9082, 0.5179, 0.9037, 0.7007, 0.8636, 0.5235, 0.9343, 0.7482, 0.9254, 0.6887, 0.9502, 0.6815, 0.9254, 0.6887, 0.9343, 0.7482, 0.9037, 0.7007, 0.8264, 0.0511, 0.8273, 0.3185, 0.7521, 0.0952, 0.8198, 0.3177, 0.8264, 0.0511, 0.7521, 0.0952, 0.4461, 0.1379, 0.6056, 0.1578, 0.6215, 0.1325, 0.4461, 0.1379, 0.4409, 0.1069, 0.3995, 0.1149, 0.3368, 0.1378, 0.4461, 0.1379, 0.3995, 0.1149, 0.4461, 0.1379, 0.6215, 0.1325, 0.4409, 0.1069, 0.6215, 0.1325, 0.5619, 0.1053, 0.4409, 0.1069, 0.6695, 0.1439, 0.6215, 0.1325, 0.6368, 0.1775, 0.5619, 0.1053, 0.6215, 0.1325, 0.6548, 0.1203, 0.6056, 0.1578, 0.6368, 0.1775, 0.6215, 0.1325, 0.6215, 0.1325, 0.6695, 0.1439, 0.6548, 0.1203, 0.305, 0.4039, 0.1553, 0.3636, 0.2948, 0.3347, 0.0824, 0.519, 0.1807, 0.4413, 0.2104, 0.5066, 0.0239, 0.4147, 0.1807, 0.4413, 0.0824, 0.519, 0.1807, 0.4413, 0.0239, 0.4147, 0.1553, 0.3636, 0.2104, 0.5066, 0.1082, 0.6103, 0.0824, 0.519, 0.2104, 0.5066, 0.236, 0.5876, 0.1082, 0.6103, 0.1721, 0.6624, 0.1366, 0.7436, 0.1082, 0.6103, 0.1366, 0.7436, 0.0228, 0.6445, 0.1082, 0.6103, 0.236, 0.5876, 0.1721, 0.6624, 0.1082, 0.6103, 0.236, 0.5876, 0.272, 0.7003, 0.1721, 0.6624, 0.3638, 0.5987, 0.272, 0.7003, 0.236, 0.5876, 0.1721, 0.6624, 0.272, 0.7003, 0.2034, 0.7419, 0.1366, 0.7436, 0.1721, 0.6624, 0.2034, 0.7419, 0.0228, 0.6445, 0.1366, 0.7436, 0.0675, 0.7785, 0.1366, 0.7436, 0.2031, 0.8797, 0.1713, 0.896, 0.2031, 0.8797, 0.1366, 0.7436, 0.2034, 0.7419, 0.0228, 0.6445, 0.1366, 0.7436, 0.1082, 0.6103, 0.1366, 0.7436, 0.0228, 0.6445, 0.0675, 0.7785, 0.2104, 0.5066, 0.0824, 0.519, 0.1082, 0.6103, 0.1721, 0.6624, 0.1082, 0.6103, 0.1366, 0.7436, 0.2104, 0.5066, 0.1082, 0.6103, 0.236, 0.5876, 0.236, 0.5876, 0.1082, 0.6103, 0.1721, 0.6624, 0.1366, 0.7436, 0.2034, 0.7419, 0.1721, 0.6624, 0.1366, 0.7436, 0.2031, 0.8797, 0.2034, 0.7419, 0.2031, 0.8797, 0.1366, 0.7436, 0.1713, 0.896, 0.236, 0.5876, 0.1721, 0.6624, 0.272, 0.7003, 0.1721, 0.6624, 0.2034, 0.7419, 0.272, 0.7003, 0.272, 0.7003, 0.3638, 0.5987, 0.236, 0.5876, 0.3664, 0.4579, 0.2104, 0.5066, 0.236, 0.5876, 0.8755, 0.5667, 0.8234, 0.6328, 0.8439, 0.7256, 0.8234, 0.6328, 0.7869, 0.6074, 0.8439, 0.7256, 0.8428, 0.5859, 0.8439, 0.7256, 0.8234, 0.6328, 0.8234, 0.6328, 0.8439, 0.7256, 0.7596, 0.6035, 0.3686, 0.8918, 0.4069, 0.9323, 0.4255, 0.8931, 0.3686, 0.8918, 0.3503, 0.9878, 0.4069, 0.9323, 0.4472, 0.8324, 0.3686, 0.8918, 0.4255, 0.8931, 0.3686, 0.8918, 0.4472, 0.8324, 0.4074, 0.828, 0.4472, 0.8324, 0.5177, 0.9142, 0.4892, 0.8313, 0.5177, 0.9142, 0.4472, 0.8324, 0.4255, 0.892, 0.4236, 0.93, 0.5177, 0.9142, 0.4255, 0.892, 0.5177, 0.9142, 0.4236, 0.93, 0.4396, 0.9737, 0.3686, 0.8918, 0.4255, 0.8931, 0.4069, 0.9323, 0.3686, 0.8918, 0.4069, 0.9323, 0.3503, 0.9878, 0.4472, 0.8324, 0.3686, 0.8918, 0.4074, 0.828, 0.3686, 0.8918, 0.4472, 0.8324, 0.4255, 0.8931, 0.4472, 0.8324, 0.5177, 0.9142, 0.4255, 0.892, 0.5177, 0.9142, 0.4472, 0.8324, 0.4892, 0.8313, 0.4236, 0.93, 0.4255, 0.892, 0.5177, 0.9142, 0.5177, 0.9142, 0.4396, 0.9737, 0.4236, 0.93, 0.4093, 0.0873, 0.3995, 0.1149, 0.3767, 0.0877, 0.3995, 0.1149, 0.4093, 0.0873, 0.4409, 0.1069, 0.4093, 0.0873, 0.3995, 0.1149, 0.4409, 0.1069, 0.3995, 0.1149, 0.4093, 0.0873, 0.3767, 0.0877, 0.8907, 0.5138, 0.8234, 0.6328, 0.844, 0.7258, 0.8234, 0.6328, 0.7948, 0.6037, 0.844, 0.7258, 0.8149, 0.5755, 0.844, 0.7258, 0.8234, 0.6328, 0.8234, 0.6328, 0.844, 0.7258, 0.7574, 0.5906, 0.7873, 0.3754, 0.7233, 0.335, 0.7404, 0.2865, 0.7873, 0.3754, 0.7021, 0.3641, 0.7233, 0.335, 0.7233, 0.335, 0.6701, 0.3045, 0.7404, 0.2865, 0.6701, 0.3045, 0.7233, 0.335, 0.7021, 0.3641, 0.7873, 0.3754, 0.7233, 0.335, 0.7404, 0.2865, 0.7873, 0.3754, 0.7021, 0.3641, 0.7233, 0.335, 0.7233, 0.335, 0.6701, 0.3045, 0.7404, 0.2865, 0.6701, 0.3045, 0.7233, 0.335, 0.7021, 0.3641, 0.1079, 0.9507, 0.1368, 0.9905, 0.1115, 0.9912, 0.1115, 0.9912, 0.0834, 0.9455, 0.1079, 0.9507, 0.0834, 0.9455, 0.1115, 0.9912, 0.1079, 0.9507, 0.1115, 0.9912, 0.0834, 0.9455, 0.0844, 0.9922, 0.0844, 0.9922, 0.0488, 0.9386, 0.0834, 0.9455, 0.0834, 0.9455, 0.1115, 0.9912, 0.0844, 0.9922, 0.0488, 0.9386, 0.0844, 0.9922, 0.0834, 0.9455, 0.0844, 0.9922, 0.0488, 0.9386, 0.0054, 0.9884, 0.0488, 0.9386, 0.0844, 0.9922, 0.0054, 0.9884, 0.8825, 0.5612, 0.807, 0.5904, 0.844, 0.7258, 0.807, 0.5904, 0.7863, 0.6049, 0.844, 0.7258, 0.8446, 0.5722, 0.844, 0.7258, 0.8361, 0.5938, 0.8361, 0.5938, 0.844, 0.7258, 0.7645, 0.6028, 0.8826, 0.5493, 0.8023, 0.5812, 0.844, 0.7258, 0.8023, 0.5812, 0.7777, 0.5942, 0.844, 0.7258, 0.8412, 0.5628, 0.844, 0.7258, 0.8317, 0.5834, 0.8317, 0.5834, 0.844, 0.7258, 0.7628, 0.5973, 0.8783, 0.5485, 0.7952, 0.5854, 0.8439, 0.7256, 0.7952, 0.5854, 0.7798, 0.5906, 0.8439, 0.7256, 0.8301, 0.5701, 0.8439, 0.7256, 0.8292, 0.5825, 0.8292, 0.5825, 0.8439, 0.7256, 0.7567, 0.5923, 0.6695, 0.1439, 0.6548, 0.1203, 0.7073, 0.1482, 0.6215, 0.1325, 0.6548, 0.1203, 0.6695, 0.1439, 0.7025, 0.1221, 0.6548, 0.1203, 0.6622, 0.0991, 0.7025, 0.1221, 0.7355, 0.1386, 0.7073, 0.1482, 0.7025, 0.1221, 0.7073, 0.1482, 0.7355, 0.1386, 0.7073, 0.1482, 0.7511, 0.1658, 0.7036, 0.1753, 0.7073, 0.1482, 0.7036, 0.1753, 0.6695, 0.1439, 0.7073, 0.1482, 0.7355, 0.1386, 0.7511, 0.1658, 0.6368, 0.1775, 0.6695, 0.1439, 0.6699, 0.1802, 0.6695, 0.1439, 0.6368, 0.1775, 0.6215, 0.1325, 0.6699, 0.1802, 0.6695, 0.1439, 0.7036, 0.1753, 0.6056, 0.1578, 0.6215, 0.1325, 0.6368, 0.1775, 0.4461, 0.1379, 0.6215, 0.1325, 0.6056, 0.1578, 0.4461, 0.1379, 0.4409, 0.1069, 0.6215, 0.1325, 0.4461, 0.1379, 0.3995, 0.1149, 0.4409, 0.1069, 0.4409, 0.1069, 0.5619, 0.1053, 0.4822, 0.0783, 0.4093, 0.0873, 0.4409, 0.1069, 0.4822, 0.0783, 0.582, 0.0751, 0.5111, 0.0456, 0.5619, 0.1053, 0.4822, 0.0783, 0.5619, 0.1053, 0.5111, 0.0456, 0.6548, 0.1203, 0.582, 0.0751, 0.5619, 0.1053, 0.7073, 0.1482, 0.7025, 0.1221, 0.6548, 0.1203, 0.582, 0.0751, 0.6548, 0.1203, 0.6622, 0.0991, 0.6695, 0.1439, 0.7073, 0.1482, 0.6548, 0.1203, 0.7025, 0.1221, 0.6622, 0.0991, 0.6548, 0.1203, 0.582, 0.0751, 0.5619, 0.1053, 0.5111, 0.0456, 0.582, 0.0751, 0.6548, 0.1203, 0.5619, 0.1053, 0.6548, 0.1203, 0.582, 0.0751, 0.6622, 0.0991, 0.4822, 0.0783, 0.4406, 0.0216, 0.5111, 0.0456, 0.4822, 0.0783, 0.5111, 0.0456, 0.5619, 0.1053, 0.4406, 0.0216, 0.4822, 0.0783, 0.5111, 0.0456, 0.6215, 0.1325, 0.4409, 0.1069, 0.5619, 0.1053, 0.4409, 0.1069, 0.4822, 0.0783, 0.5619, 0.1053, 0.5619, 0.1053, 0.6548, 0.1203, 0.6215, 0.1325, 0.7073, 0.1482, 0.6548, 0.1203, 0.7025, 0.1221, 0.7073, 0.1482, 0.7036, 0.1753, 0.7511, 0.1658, 0.7073, 0.1482, 0.7511, 0.1658, 0.7355, 0.1386, 0.7073, 0.1482, 0.6695, 0.1439, 0.7036, 0.1753, 0.6699, 0.1802, 0.7036, 0.1753, 0.6695, 0.1439, 0.6368, 0.1775, 0.6699, 0.1802, 0.6695, 0.1439, 0.9249, 0.682, 0.9019, 0.6976, 0.9369, 0.7671, 0.9369, 0.7671, 0.9505, 0.6792, 0.9249, 0.682])
me_suchomimus_evo_4_baby.materials.append(mat_material1_006)
me_suchomimus_evo_4_baby.update()
me_suchomimus_evo_4_baby_004 = bpy.data.meshes.new('Suchomimus evo 4 baby.004')
me_suchomimus_evo_4_baby_004.from_pydata([(0.519, 52.57, -103.0), (1.598, 50.31, -102.0), (2.667, 52.51, -101.8), (5.374, 55.35, -88.28), (4.537, 54.85, -90.22), (5.169, 52.73, -88.94), (4.264, 54.32, -93.34), (3.106, 53.76, -94.89), (3.875, 51.36, -93.52), (3.71, 54.17, -95.01), (2.828, 53.2, -96.4), (3.416, 50.76, -95.11), (4.267, 52.52, -96.57), (4.239, 51.9, -98.63), (4.085, 49.71, -96.67), (4.581, 52.28, -98.65), (3.569, 53.39, -101.2), (4.114, 49.53, -100.3), (6.23, 56.49, -85.48), (5.706, 55.88, -87.97), (6.119, 53.45, -85.8), (4.264, 54.75, -91.01), (3.106, 54.11, -92.6), (3.875, 51.75, -91.22), (-0.519, 52.57, -103.0), (-2.667, 52.51, -101.8), (-1.598, 50.31, -102.0), (-5.374, 55.35, -88.28), (-5.169, 52.73, -88.94), (-4.537, 54.85, -90.22), (-4.264, 54.32, -93.34), (-3.875, 51.36, -93.52), (-3.106, 53.76, -94.89), (-3.71, 54.17, -95.01), (-3.416, 50.76, -95.11), (-2.828, 53.2, -96.4), (-4.267, 52.52, -96.57), (-4.085, 49.71, -96.67), (-4.239, 51.9, -98.63), (-4.581, 52.28, -98.65), (-4.114, 49.53, -100.3), (-3.569, 53.39, -101.2), (-6.23, 56.49, -85.48), (-6.119, 53.45, -85.8), (-5.706, 55.88, -87.97), (-3.875, 51.75, -91.22)], [], [(36, 37, 38), (12, 13, 14), (42, 43, 44), (18, 19, 20), (39, 40, 41), (15, 16, 17), (27, 29, 28), (3, 5, 4), (33, 34, 35), (9, 11, 10), (21, 22, 23), (30, 32, 31), (6, 7, 8), (24, 26, 25), (0, 2, 1)])
me_suchomimus_evo_4_baby_004.polygons.foreach_set('use_smooth', [True] * 15)
_uv = me_suchomimus_evo_4_baby_004.uv_layers.new(name='UVMap')
_uv.uv.foreach_set('vector', [0.0906, 0.8398, 0.1186, 0.906, 0.0496, 0.9129, 0.0906, 0.8398, 0.0496, 0.9129, 0.1186, 0.906, 0.0903, 0.8412, 0.1781, 0.9407, 0.0494, 0.9127, 0.0903, 0.8412, 0.0494, 0.9127, 0.1781, 0.9407, 0.0906, 0.8398, 0.1186, 0.906, 0.0496, 0.9129, 0.0906, 0.8398, 0.0496, 0.9129, 0.1186, 0.906, 0.0903, 0.8412, 0.0494, 0.9127, 0.1781, 0.9407, 0.0903, 0.8412, 0.1781, 0.9407, 0.0494, 0.9127, 0.0905, 0.8401, 0.1764, 0.94, 0.0495, 0.913, 0.0905, 0.8401, 0.1764, 0.94, 0.0495, 0.913, 0.0904, 0.8402, 0.0495, 0.9127, 0.1761, 0.9396, 0.0904, 0.8402, 0.0495, 0.9127, 0.1761, 0.9396, 0.0904, 0.8402, 0.0495, 0.9127, 0.1761, 0.9396, 0.0906, 0.8398, 0.1773, 0.9409, 0.0492, 0.9131, 0.0906, 0.8398, 0.0492, 0.9131, 0.1773, 0.9409])
me_suchomimus_evo_4_baby_004.materials.append(mat_material1_007)
me_suchomimus_evo_4_baby_004.update()
me_suchomimus_evo_4_baby_005 = bpy.data.meshes.new('Suchomimus evo 4 baby.005')
me_suchomimus_evo_4_baby_005.from_pydata([(4.558, 50.06, -91.08), (4.032, 52.37, -92.46), (3.802, 49.69, -92.67), (3.809, 49.78, -92.92), (3.75, 51.68, -94.33), (3.537, 49.22, -94.42), (3.644, 49.01, -94.36), (3.278, 51.04, -95.77), (3.05, 48.5, -96.07), (3.087, 48.81, -96.84), (2.749, 50.5, -97.88), (2.533, 48.3, -97.76), (2.483, 48.43, -98.42), (2.098, 50.53, -99.31), (1.822, 47.96, -99.24), (2.861, 48.43, -99.61), (2.554, 50.84, -101.3), (1.019, 48.41, -100.2), (5.431, 52.09, -85.77), (5.464, 54.08, -87.93), (4.742, 51.12, -87.99), (4.899, 50.97, -88.81), (4.373, 52.88, -90.3), (4.143, 50.19, -90.53), (-4.558, 50.06, -91.08), (-3.802, 49.69, -92.67), (-4.032, 52.37, -92.46), (-3.809, 49.78, -92.92), (-3.537, 49.22, -94.42), (-3.75, 51.68, -94.33), (-3.644, 49.01, -94.36), (-3.05, 48.5, -96.07), (-3.278, 51.04, -95.77), (-3.087, 48.81, -96.84), (-2.533, 48.3, -97.76), (-2.749, 50.5, -97.88), (-2.483, 48.43, -98.42), (-1.822, 47.96, -99.24), (-2.098, 50.53, -99.31), (-2.861, 48.43, -99.61), (-1.019, 48.41, -100.2), (-2.554, 50.84, -101.3), (-5.431, 52.09, -85.77), (-4.742, 51.12, -87.99), (-5.464, 54.08, -87.93), (-4.899, 50.97, -88.81), (-4.143, 50.19, -90.53), (-4.373, 52.88, -90.3)], [], [(27, 28, 29), (3, 5, 4), (42, 43, 44), (18, 19, 20), (30, 31, 32), (6, 7, 8), (45, 47, 46), (21, 23, 22), (24, 25, 26), (0, 1, 2), (33, 35, 34), (9, 11, 10), (36, 38, 37), (12, 14, 13), (15, 16, 17), (39, 40, 41)])
me_suchomimus_evo_4_baby_005.polygons.foreach_set('use_smooth', [True] * 16)
_uv = me_suchomimus_evo_4_baby_005.uv_layers.new(name='UVMap')
_uv.uv.foreach_set('vector', [0.091, 0.8392, 0.0494, 0.9128, 0.1754, 0.9397, 0.091, 0.8392, 0.0494, 0.9128, 0.1754, 0.9397, 0.0907, 0.8389, 0.0493, 0.9129, 0.1748, 0.9396, 0.0907, 0.8389, 0.1748, 0.9396, 0.0493, 0.9129, 0.0917, 0.84, 0.0494, 0.9126, 0.1763, 0.9399, 0.0917, 0.84, 0.1763, 0.9399, 0.0494, 0.9126, 0.0907, 0.8389, 0.1748, 0.9396, 0.0493, 0.9129, 0.0907, 0.8389, 0.0493, 0.9129, 0.1748, 0.9396, 0.0907, 0.8389, 0.0493, 0.9129, 0.1748, 0.9396, 0.0907, 0.8389, 0.1748, 0.9396, 0.0493, 0.9129, 0.0907, 0.8396, 0.1765, 0.9399, 0.0494, 0.9125, 0.0907, 0.8396, 0.0494, 0.9125, 0.1765, 0.9399, 0.0908, 0.8397, 0.1765, 0.9399, 0.0494, 0.9125, 0.0908, 0.8397, 0.0494, 0.9125, 0.1765, 0.9399, 0.0908, 0.8397, 0.1765, 0.9399, 0.0498, 0.9126, 0.0908, 0.8397, 0.0498, 0.9126, 0.1765, 0.9399])
me_suchomimus_evo_4_baby_005.materials.append(mat_material1_007)
me_suchomimus_evo_4_baby_005.update()
arm_armature = bpy.data.armatures.new('Armature')  # bones are not reproduced

# ---- objects
ob_armature = bpy.data.objects.new('Armature', arm_armature)
ob_suchomimus_evo_4_baby = bpy.data.objects.new('Suchomimus evo 4 baby', me_suchomimus_evo_4_baby)
ob_suchomimus_evo_4_baby_upperjaw = bpy.data.objects.new('Suchomimus evo 4 baby.UpperJaw', me_suchomimus_evo_4_baby_004)
ob_suchomimus_evo_4_babylowerjaw = bpy.data.objects.new('Suchomimus evo 4 babyLowerJaw', me_suchomimus_evo_4_baby_005)

# ---- transforms, parenting, visibility, modifiers, constraints
ob_armature.location = (0.0, 0.0, 0.0)
ob_armature.show_in_front = True
ob_suchomimus_evo_4_baby.parent = ob_armature
ob_suchomimus_evo_4_baby.location = (0.0, 0.0, 0.0)
ob_suchomimus_evo_4_baby.rotation_euler = (1.571, -0.0, 0.0)
_vg = ob_suchomimus_evo_4_baby.vertex_groups.new(name='Bone')
for _i, _w in zip([32, 65, 66, 67, 71, 91, 105, 106, 108, 109, 151, 152, 153, 154, 155, 156, 157, 158, 159, 160, 161, 162, 163, 164, 170, 171, 172, 199, 232, 235, 252, 254, 285, 286, 287, 288, 289, 290, 292, 293], [0.001651, 0.06609, 0.5103, 0.03825, 0.1848, 0.05544, 0.07326, 0.05619, 0.7115, 0.8751, 0.2777, 0.2789, 0.2926, 0.4798, 0.4881, 0.5008, 0.5435, 0.5292, 0.5392, 0.7941, 0.7867, 0.5275, 0.5075, 0.4904, 0.2731, 0.4814, 0.5293, 0.001671, 0.06609, 0.1848, 0.07326, 0.7115, 0.2777, 0.4798, 0.5435, 0.7941, 0.8039, 0.5275, 0.7779, 0.5297]): _vg.add([_i], _w, 'REPLACE')
_vg = ob_suchomimus_evo_4_baby.vertex_groups.new(name='Bone.001')
for _i, _w in zip([39, 65, 66, 71, 105, 106, 108, 109, 162, 163, 164, 207, 209, 230, 232, 235, 252, 254, 290, 293], [0.9887, 0.04934, 0.09613, 0.03111, 0.8866, 0.9103, 0.1576, 0.05684, 0.4725, 0.4925, 0.5096, 0.9887, 0.9781, 0.9915, 0.04935, 0.03111, 0.8866, 0.1576, 0.4725, 0.4703]): _vg.add([_i], _w, 'REPLACE')
_vg = ob_suchomimus_evo_4_baby.vertex_groups.new(name='Bone.002')
for _i, _w in zip([22, 23, 188, 189, 190, 191, 208, 222, 273], [0.9943, 1.0, 0.9943, 0.9944, 1.0, 1.0, 0.9925, 1.0, 1.0]): _vg.add([_i], _w, 'REPLACE')
_vg = ob_suchomimus_evo_4_baby.vertex_groups.new(name='Bone.003')
for _i, _w in zip([6, 49, 50, 51, 64, 65, 66, 67, 68, 72, 89, 90, 91, 95, 96, 113, 125, 126, 135, 144, 145, 146, 147, 148, 149, 150, 151, 152, 153, 154, 155, 156, 157, 158, 159, 160, 161, 167, 168, 169, 170, 171, 172, 177, 200, 219, 220, 221, 231, 232, 236, 245, 246, 280, 281, 282, 283, 284, 285, 286, 287, 288, 289, 292], [0.01571, 0.8364, 0.1484, 0.1221, 0.8935, 0.06976, 0.09808, 0.8734, 0.01791, 0.9072, 0.8858, 0.441, 0.1961, 0.1054, 0.09787, 0.34, 0.8343, 0.802, 0.05784, 1.0, 1.0, 1.0, 1.0, 1.0, 1.0, 1.0, 0.7223, 0.7211, 0.7074, 0.5202, 0.5119, 0.4992, 0.4565, 0.4708, 0.4608, 0.2059, 0.2133, 1.0, 1.0, 1.0, 0.7269, 0.5186, 0.4707, 0.01571, 0.01791, 0.8364, 0.1221, 0.1484, 0.8935, 0.06976, 0.9072, 0.802, 0.09787, 1.0, 1.0, 1.0, 1.0, 1.0, 0.7223, 0.5202, 0.4565, 0.2059, 0.1961, 0.2221]): _vg.add([_i], _w, 'REPLACE')
_vg = ob_suchomimus_evo_4_baby.vertex_groups.new(name='Bone.004')
for _i, _w in zip([4, 18, 19, 42, 55, 56, 57, 89, 93, 94, 95, 96, 99, 122, 123, 124, 125, 126, 134, 135, 176, 186, 213, 226, 245, 246, 267, 271, 272], [0.05894, 0.07347, 0.08625, 0.06544, 0.9533, 0.9628, 0.1374, 0.03422, 0.1879, 0.4319, 0.877, 0.8381, 0.009767, 0.8258, 0.7979, 0.1954, 0.1381, 0.1179, 0.25, 0.07423, 0.05894, 0.0862, 0.06542, 0.9533, 0.1179, 0.8381, 0.8258, 0.009266, 0.25]): _vg.add([_i], _w, 'REPLACE')
_vg = ob_suchomimus_evo_4_baby.vertex_groups.new(name='Bone.005')
for _i, _w in zip([7, 11, 12, 13, 14, 15, 16, 18, 19, 42, 45, 46, 47, 48, 55, 56, 57, 62, 86, 87, 88, 92, 97, 99, 100, 124, 127, 128, 138, 139, 140, 141, 142, 143, 165, 166, 180, 182, 183, 184, 185, 186, 213, 216, 217, 218, 226, 229, 243, 244, 247, 268, 269, 270, 271, 274, 275, 276, 277, 278, 279, 291], [0.05488, 0.07762, 0.009071, 0.196, 0.4704, 0.198, 0.04153, 0.04605, 0.1808, 0.8341, 0.1256, 0.1296, 0.1262, 0.1109, 0.002086, 0.003109, 0.8173, 0.08117, 0.2529, 0.9689, 0.3186, 0.1294, 0.05477, 0.2975, 0.6232, 0.06795, 0.07302, 0.05797, 1.0, 1.0, 1.0, 1.0, 0.8526, 0.9924, 1.0, 0.814, 0.05568, 0.01085, 0.1911, 0.4665, 0.04063, 0.18, 0.8337, 0.1044, 0.1209, 0.1218, 0.00206, 0.09031, 0.2518, 0.09984, 0.05442, 0.09098, 0.1794, 0.05665, 0.2934, 1.0, 1.0, 1.0, 1.0, 0.8526, 0.8579, 1.0]): _vg.add([_i], _w, 'REPLACE')
_vg = ob_suchomimus_evo_4_baby.vertex_groups.new(name='Bone.008.L')
for _i, _w in zip([32, 34, 49, 50, 51, 64, 65, 66, 67, 68, 70, 71, 90, 91, 105, 107, 108, 109, 113, 200], [0.1703, 0.4751, 0.1317, 0.6367, 0.7319, 0.07081, 0.7952, 0.1472, 0.01474, 0.7779, 0.9681, 0.5818, 0.1494, 0.3141, 0.01651, 0.9787, 0.09976, 0.001493, 0.03245, 0.03959]): _vg.add([_i], _w, 'REPLACE')
_vg = ob_suchomimus_evo_4_baby.vertex_groups.new(name='Bone.009.L')
for _i, _w in zip([25, 27, 29, 32, 33, 34, 35, 44, 50, 51, 68, 69, 71, 91], [0.03099, 0.01095, 0.4473, 0.7097, 0.977, 0.4943, 0.7949, 0.01455, 0.07024, 0.08385, 0.1093, 0.1683, 0.1585, 0.03806]): _vg.add([_i], _w, 'REPLACE')
_vg = ob_suchomimus_evo_4_baby.vertex_groups.new(name='Bone.010.L')
for _i, _w in zip([25, 27, 28, 29, 30, 31, 32, 35, 36, 37, 38, 40, 41, 43, 44, 69, 196], [0.0, 0.02664, 0.0006506, 0.5561, 0.8661, 0.04255, 0.07509, 0.9999, 1.115e-05, 1.269e-06, 6.189e-05, 0.001859, 2.741e-11, 0.9072, 0.9649, 0.7859, 0.0]): _vg.add([_i], _w, 'REPLACE')
_vg = ob_suchomimus_evo_4_baby.vertex_groups.new(name='Bone.008.R')
for _i, _w in zip([50, 66, 67, 68, 89, 90, 91, 106, 109, 113, 145, 147, 148, 150, 167, 168, 175, 177, 199, 200, 201, 203, 210, 219, 220, 221, 231, 232, 234, 235, 236, 245, 252, 253, 254, 280, 281, 282, 283, 284, 290, 293], [0.0, 0.1472, 0.01474, 0.01466, 0.0, 2.95e-06, 2.77e-09, 0.0, 0.001495, 0.0001053, 0.0, 0.0, 0.0, 0.0, 0.0, 0.0, 0.0, 0.0, 0.1704, 0.004664, 0.199, 0.0195, 0.0, 0.04195, 0.7253, 0.009773, 0.07028, 0.8384, 0.9679, 0.5817, 0.0, 0.0, 0.0154, 0.9905, 0.0005678, 0.0, 0.0, 0.0, 0.0, 0.0, 0.0, 0.0]): _vg.add([_i], _w, 'REPLACE')
_vg = ob_suchomimus_evo_4_baby.vertex_groups.new(name='Bone.009.R')
for _i, _w in zip([91, 194, 195, 197, 198, 199, 200, 201, 202, 203, 215, 220, 221, 233, 235], [0.03806, 0.03108, 0.011, 0.04615, 0.9209, 0.9666, 0.9801, 0.9771, 0.7518, 0.8111, 0.9837, 0.08384, 0.07023, 0.8754, 0.1585]): _vg.add([_i], _w, 'REPLACE')
_vg = ob_suchomimus_evo_4_baby.vertex_groups.new(name='Bone.010.R')
for _i, _w in zip([195, 196, 197, 198, 199, 202, 204, 205, 206, 210, 211, 212, 214, 215, 233], [0.02665, 0.0006362, 0.8661, 0.5562, 0.07511, 1.0, 1.053e-07, 0.0001086, 0.0003187, 0.001005, 0.06536, 0.02603, 0.9072, 0.9648, 0.786]): _vg.add([_i], _w, 'REPLACE')
_vg = ob_suchomimus_evo_4_baby.vertex_groups.new(name='Bone.008.L.001')
for _i, _w in zip([0, 1, 3, 4, 5, 6, 19, 33, 34, 49, 50, 51, 55, 64, 68, 72, 90, 91, 93, 94, 96, 101, 112, 113, 122, 123, 126, 134, 135, 148, 151, 153, 176, 266, 272], [0.02402, 0.108, 0.998, 0.2962, 0.02675, 0.03728, 0.0, 0.0, 0.0, 0.0, 3.027e-11, 1.812e-06, 0.0, 0.0, 0.0, 0.061, 0.0001288, 0.0, 1.223e-05, 0.0001065, 0.05533, 0.0, 0.006935, 9.771e-05, 0.0005958, 0.0278, 0.07535, 6.137e-06, 7.423e-07, 0.0, 0.0, 0.0, 0.01379, 0.0, 0.004185]): _vg.add([_i], _w, 'REPLACE')
_vg = ob_suchomimus_evo_4_baby.vertex_groups.new(name='Bone.009.L.001')
for _i, _w in zip([0, 1, 2, 4, 5, 33, 34, 50, 51, 68, 90, 91, 93, 111, 112, 113, 114, 115, 116, 117, 118, 119, 120, 121, 134, 135, 200, 203, 235], [0.9605, 0.626, 0.9902, 0.03169, 0.9593, 0.0, 0.0, 0.0, 0.0, 0.0, 0.0, 0.0, 0.0005691, 0.9992, 0.03689, 0.001673, 0.9999, 0.9987, 0.9986, 0.9996, 0.9994, 0.9999, 0.9951, 0.991, 0.001871, 0.004903, 0.0, 0.0, 0.0]): _vg.add([_i], _w, 'REPLACE')
_vg = ob_suchomimus_evo_4_baby.vertex_groups.new(name='Bone.008.R.001')
for _i, _w in zip([4, 18, 89, 90, 91, 93, 94, 113, 123, 124, 125, 134, 135, 147, 150, 173, 174, 175, 176, 177, 178, 186, 203, 210, 219, 220, 221, 226, 231, 236, 245, 246, 248, 266, 267, 272, 280, 281, 282, 283], [0.01379, 0.0, 0.0, 2.022e-08, 0.0, 3.956e-07, 0.0004105, 1.201e-06, 0.0186, 0.0, 0.0, 0.002847, 2.656e-06, 0.0, 0.0, 0.02402, 0.1315, 0.9528, 0.5377, 0.02246, 0.02675, 0.0, 0.0, 0.0, 0.0, 0.01404, 0.002607, 0.0, 0.0, 1.072e-06, 6.893e-05, 0.002363, 0.0, 0.3967, 1.077e-05, 0.0001833, 0.0, 0.0, 0.0, 0.0]): _vg.add([_i], _w, 'REPLACE')
_vg = ob_suchomimus_evo_4_baby.vertex_groups.new(name='Bone.009.R.001')
for _i, _w in zip([4, 93, 94, 113, 134, 135, 173, 174, 176, 178, 256, 257, 258, 259, 260, 261, 262, 263, 264, 265, 266, 272], [0.0, 8.58e-07, 0.0, 0.001365, 0.0, 6.395e-16, 0.9605, 0.8581, 0.1236, 0.9593, 0.9987, 0.9902, 0.9996, 0.9999, 0.9992, 0.991, 0.9994, 0.9986, 0.9951, 0.9999, 0.05508, 0.001882]): _vg.add([_i], _w, 'REPLACE')
_vg = ob_suchomimus_evo_4_baby.vertex_groups.new(name='Bone.006')
for _i, _w in zip([7, 8, 9, 10, 11, 12, 13, 14, 15, 16, 19, 42, 45, 46, 47, 48, 58, 59, 62, 73, 74, 75, 77, 78, 79, 80, 81, 82, 83, 86, 87, 88, 92, 97, 99, 100, 103, 110, 127, 128, 132, 133, 136, 137, 141, 142, 143, 166, 179, 180, 181, 182, 183, 184, 185, 186, 213, 216, 217, 218, 227, 229, 237, 238, 239, 240, 241, 243, 244, 247, 250, 255, 268, 269, 270, 271, 274, 275, 276, 277, 278, 279, 291], [0.9969, 0.9996, 0.9946, 0.9939, 0.9999, 0.9504, 1.0, 0.3897, 0.9984, 0.01755, 0.05791, 0.01671, 0.7567, 0.9805, 1.0, 0.7925, 0.9962, 0.9968, 1.0, 0.9915, 0.9962, 0.9873, 0.9952, 0.9999, 0.9957, 0.996, 0.9877, 0.9939, 0.9998, 0.6918, 0.3148, 0.6947, 0.7549, 0.01313, 0.396, 0.1681, 0.999, 0.9968, 0.9475, 0.9042, 0.9965, 0.9728, 0.96, 0.9989, 0.0, 0.147, 0.09303, 0.186, 0.9973, 0.9992, 0.9945, 0.9987, 0.9466, 0.3985, 0.0191, 0.05927, 0.01839, 0.9898, 1.0, 0.9603, 0.9954, 1.0, 0.9891, 0.9998, 0.998, 0.994, 0.9929, 0.7365, 0.8812, 0.01435, 0.791, 0.9739, 1.0, 0.8302, 0.9846, 0.2821, 0.0, 0.0, 0.0, 0.0, 0.147, 0.149, 0.0]): _vg.add([_i], _w, 'REPLACE')
_vg = ob_suchomimus_evo_4_baby.vertex_groups.new(name='Bone.007')
for _i, _w in zip([7, 8, 11, 12, 13, 14, 15, 16, 17, 18, 19, 20, 21, 42, 45, 46, 47, 48, 52, 53, 54, 55, 56, 57, 58, 59, 60, 61, 62, 63, 74, 76, 77, 79, 81, 82, 83, 84, 85, 86, 87, 88, 92, 97, 98, 99, 100, 101, 102, 103, 104, 110, 122, 123, 124, 127, 128, 129, 130, 131, 132, 136, 137, 138, 140, 141, 142, 143, 179, 180, 182, 183, 184, 185, 186, 187, 213, 216, 217, 218, 223, 224, 225, 228, 229, 239, 240, 241, 242, 243, 244, 247, 248, 249, 250, 251, 255, 267, 268, 269, 270, 271, 275, 276, 277, 278, 279], [0.002746, 0.0, 1.049e-10, 0.0, 0.009696, 2.935e-05, 0.0, 0.9095, 0.948, 0.8385, 0.2974, 0.9895, 0.9962, 0.06704, 0.1081, 0.008433, 0.01149, 0.08857, 0.9999, 0.9997, 0.9994, 0.0, 0.0, 0.029, 0.0, 0.0, 0.9999, 1.0, 2.328e-08, 1.0, 0.0, 1.0, 0.0, 0.0, 0.0, 0.0, 0.0, 0.9999, 0.9879, 0.003619, 0.0, 0.005132, 0.0989, 0.9078, 0.9981, 0.3948, 0.1995, 0.9989, 0.3606, 1.0, 1.0, 0.0, 0.06321, 0.1031, 0.659, 0.009337, 0.01988, 0.9999, 1.0, 0.9995, 0.0, 0.0, 0.0, 0.0, 0.0, 0.0, 0.0, 0.0, 0.0, 0.0001359, 0.0, 0.006685, 0.06613, 0.9092, 0.6656, 0.9895, 0.06532, 4.36e-05, 2.152e-05, 0.009495, 0.9999, 0.9994, 0.9997, 0.9999, 0.000645, 0.0, 0.0, 0.0, 0.9878, 0.04028, 0.0009943, 0.9076, 1.0, 1.0, 0.9836, 0.2163, 0.0, 0.06346, 6.645e-05, 0.0001303, 0.01829, 0.1592, 0.0, 0.0, 0.0, 0.0, 0.0]): _vg.add([_i], _w, 'REPLACE')
_vg = ob_suchomimus_evo_4_baby.vertex_groups.new(name='Bone.011.L')
for _i, _w in zip([24, 25, 26, 27, 28, 30, 31, 35, 36, 37, 38, 40, 41, 43, 69], [0.9672, 0.9346, 0.9913, 0.9306, 0.964, 0.1181, 0.8334, 0.00636, 0.7711, 0.8633, 0.8936, 0.8735, 0.7663, 0.0886, 0.002302]): _vg.add([_i], _w, 'REPLACE')
_vg = ob_suchomimus_evo_4_baby.vertex_groups.new(name='Bone.011.R')
for _i, _w in zip([192, 193, 194, 195, 196, 197, 202, 204, 205, 206, 210, 211, 212, 214, 233], [0.9672, 0.9913, 0.9346, 0.9306, 0.9641, 0.1181, 0.006263, 0.7711, 0.8936, 0.8633, 0.8735, 0.7663, 0.8334, 0.08861, 0.002243]): _vg.add([_i], _w, 'REPLACE')
_vg = ob_suchomimus_evo_4_baby.vertex_groups.new(name='Bone.010.L.001')
for _i, _w in zip([50, 51], [0.0, 0.0]): _vg.add([_i], _w, 'REPLACE')
_vg = ob_suchomimus_evo_4_baby.vertex_groups.new(name='Bone.010.R.001')
_m = ob_suchomimus_evo_4_baby.modifiers.new('Armature', 'ARMATURE')
_m.object = ob_armature
ob_suchomimus_evo_4_baby_upperjaw.parent = ob_armature
ob_suchomimus_evo_4_baby_upperjaw.matrix_parent_inverse = Matrix(((1.0, 7.534e-17, -1.317e-17, -1.578e-14), (-7.534e-17, 0.9407, -0.3393, -80.03), (-1.317e-17, 0.3393, 0.9407, -89.7), (-0.0, -0.0, -0.0, 1.0)))
ob_suchomimus_evo_4_baby_upperjaw.location = (0.0, 0.0, 0.0)
ob_suchomimus_evo_4_baby_upperjaw.rotation_euler = (1.571, -0.0, 0.0)
_vg = ob_suchomimus_evo_4_baby_upperjaw.vertex_groups.new(name='Bone')
_vg = ob_suchomimus_evo_4_baby_upperjaw.vertex_groups.new(name='Bone.001')
_vg = ob_suchomimus_evo_4_baby_upperjaw.vertex_groups.new(name='Bone.002')
_vg = ob_suchomimus_evo_4_baby_upperjaw.vertex_groups.new(name='Bone.003')
_vg = ob_suchomimus_evo_4_baby_upperjaw.vertex_groups.new(name='Bone.004')
_vg = ob_suchomimus_evo_4_baby_upperjaw.vertex_groups.new(name='Bone.005')
_vg = ob_suchomimus_evo_4_baby_upperjaw.vertex_groups.new(name='Bone.008.L')
_vg = ob_suchomimus_evo_4_baby_upperjaw.vertex_groups.new(name='Bone.009.L')
_vg = ob_suchomimus_evo_4_baby_upperjaw.vertex_groups.new(name='Bone.010.L')
_vg = ob_suchomimus_evo_4_baby_upperjaw.vertex_groups.new(name='Bone.008.R')
_vg = ob_suchomimus_evo_4_baby_upperjaw.vertex_groups.new(name='Bone.009.R')
_vg = ob_suchomimus_evo_4_baby_upperjaw.vertex_groups.new(name='Bone.010.R')
_vg = ob_suchomimus_evo_4_baby_upperjaw.vertex_groups.new(name='Bone.008.L.001')
_vg = ob_suchomimus_evo_4_baby_upperjaw.vertex_groups.new(name='Bone.009.L.001')
_vg = ob_suchomimus_evo_4_baby_upperjaw.vertex_groups.new(name='Bone.008.R.001')
_vg = ob_suchomimus_evo_4_baby_upperjaw.vertex_groups.new(name='Bone.009.R.001')
_vg = ob_suchomimus_evo_4_baby_upperjaw.vertex_groups.new(name='Bone.006')
_vg = ob_suchomimus_evo_4_baby_upperjaw.vertex_groups.new(name='Bone.007')
_vg = ob_suchomimus_evo_4_baby_upperjaw.vertex_groups.new(name='Bone.011.L')
_vg = ob_suchomimus_evo_4_baby_upperjaw.vertex_groups.new(name='Bone.011.R')
_vg = ob_suchomimus_evo_4_baby_upperjaw.vertex_groups.new(name='Bone.010.L.001')
_vg = ob_suchomimus_evo_4_baby_upperjaw.vertex_groups.new(name='Bone.010.R.001')
_m = ob_suchomimus_evo_4_baby_upperjaw.modifiers.new('Armature', 'ARMATURE')
_m.object = ob_armature
ob_suchomimus_evo_4_babylowerjaw.parent = ob_armature
ob_suchomimus_evo_4_babylowerjaw.matrix_parent_inverse = Matrix(((1.0, 7.095e-17, -1.183e-17, -1.276e-14), (-7.095e-17, 0.9459, -0.3245, -81.21), (-1.183e-17, 0.3245, 0.9459, -76.49), (-0.0, -0.0, -0.0, 1.0)))
ob_suchomimus_evo_4_babylowerjaw.location = (0.0, 0.0, 0.0)
ob_suchomimus_evo_4_babylowerjaw.rotation_euler = (1.571, -0.0, 0.0)
_vg = ob_suchomimus_evo_4_babylowerjaw.vertex_groups.new(name='Bone')
_vg = ob_suchomimus_evo_4_babylowerjaw.vertex_groups.new(name='Bone.001')
_vg = ob_suchomimus_evo_4_babylowerjaw.vertex_groups.new(name='Bone.002')
_vg = ob_suchomimus_evo_4_babylowerjaw.vertex_groups.new(name='Bone.003')
_vg = ob_suchomimus_evo_4_babylowerjaw.vertex_groups.new(name='Bone.004')
_vg = ob_suchomimus_evo_4_babylowerjaw.vertex_groups.new(name='Bone.005')
_vg = ob_suchomimus_evo_4_babylowerjaw.vertex_groups.new(name='Bone.008.L')
_vg = ob_suchomimus_evo_4_babylowerjaw.vertex_groups.new(name='Bone.009.L')
_vg = ob_suchomimus_evo_4_babylowerjaw.vertex_groups.new(name='Bone.010.L')
_vg = ob_suchomimus_evo_4_babylowerjaw.vertex_groups.new(name='Bone.008.R')
_vg = ob_suchomimus_evo_4_babylowerjaw.vertex_groups.new(name='Bone.009.R')
_vg = ob_suchomimus_evo_4_babylowerjaw.vertex_groups.new(name='Bone.010.R')
_vg = ob_suchomimus_evo_4_babylowerjaw.vertex_groups.new(name='Bone.008.L.001')
_vg = ob_suchomimus_evo_4_babylowerjaw.vertex_groups.new(name='Bone.009.L.001')
_vg = ob_suchomimus_evo_4_babylowerjaw.vertex_groups.new(name='Bone.008.R.001')
_vg = ob_suchomimus_evo_4_babylowerjaw.vertex_groups.new(name='Bone.009.R.001')
_vg = ob_suchomimus_evo_4_babylowerjaw.vertex_groups.new(name='Bone.006')
_vg = ob_suchomimus_evo_4_babylowerjaw.vertex_groups.new(name='Bone.007')
_vg = ob_suchomimus_evo_4_babylowerjaw.vertex_groups.new(name='Bone.011.L')
_vg = ob_suchomimus_evo_4_babylowerjaw.vertex_groups.new(name='Bone.011.R')
_vg = ob_suchomimus_evo_4_babylowerjaw.vertex_groups.new(name='Bone.010.L.001')
_vg = ob_suchomimus_evo_4_babylowerjaw.vertex_groups.new(name='Bone.010.R.001')
_m = ob_suchomimus_evo_4_babylowerjaw.modifiers.new('Armature', 'ARMATURE')
_m.object = ob_armature

# ---- collection membership
col_collection.objects.link(ob_armature)
col_collection.objects.link(ob_suchomimus_evo_4_baby)
col_collection.objects.link(ob_suchomimus_evo_4_baby_upperjaw)
col_collection.objects.link(ob_suchomimus_evo_4_babylowerjaw)

# ---- scene / render settings (as saved in the file)
scene.frame_start = 0; scene.frame_end = 794; scene.frame_set(307)
scene.render.engine = 'BLENDER_EEVEE_NEXT'
scene.cycles.sampling_pattern = 'TABULATED_SOBOL'
scene.view_settings.view_transform = 'Standard'
bpy.context.view_layer.update()

# ---- added for rendering (the .blend has no active camera and no usable light): camera, sun
cam_auto = bpy.data.cameras.new('AutoCamera')
cam_auto.lens = 50.0
cam_auto.sensor_width = 36.0
cam_auto.clip_end = 3431.77
ob_auto_camera = bpy.data.objects.new('AutoCamera', cam_auto)
scene.collection.objects.link(ob_auto_camera)
ob_auto_camera.location = (196.09, -233.301, 190.842)
ob_auto_camera.rotation_euler = (1.09748, -7.21219e-08, 0.694738)
scene.camera = ob_auto_camera
light_auto_sun = bpy.data.lights.new('AutoSun', 'SUN')
light_auto_sun.energy = 3.0
light_auto_sun.angle = 0.0523599
ob_auto_sun = bpy.data.objects.new('AutoSun', light_auto_sun)
scene.collection.objects.link(ob_auto_sun)
ob_auto_sun.rotation_euler = (0.872665, 0.174533, 0.523599)
bpy.context.view_layer.update()
